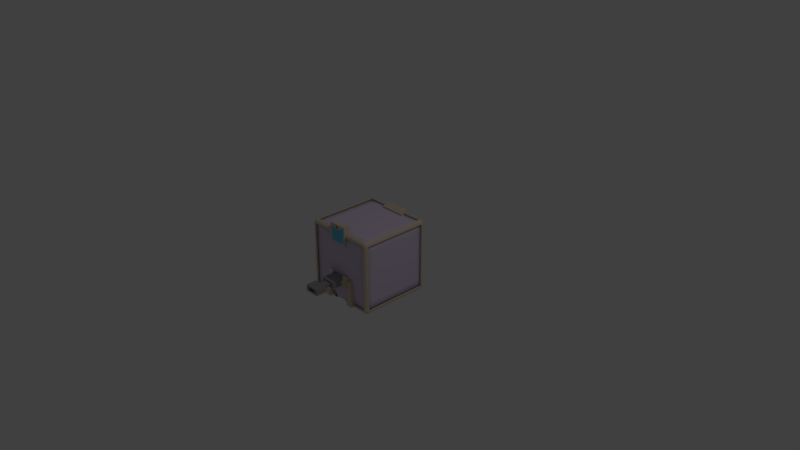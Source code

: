 # Source: Default.blend  (saved by Blender 2.79.0; exported with 4.5.12 LTS)
import bpy
from mathutils import Matrix  # noqa: F401  (used for matrix-valued properties, if any)

bpy.ops.wm.read_factory_settings(use_empty=True)
scene = bpy.context.scene
scene.name = 'Scene'

# ---- collections
col_collection_1 = bpy.data.collections.new('Collection 1'); scene.collection.children.link(col_collection_1)

# ---- materials (node trees are filled in below, after node groups)
mat_armor = bpy.data.materials.new('Armor')
mat_armor.alpha_threshold = 0.0
mat_armor.use_transparent_shadow = False
mat_armor.diffuse_color = (0.7278, 0.619, 0.8, 1.0)
mat_armor.roughness = 0.5
mat_metal = bpy.data.materials.new('Metal')
mat_metal.alpha_threshold = 0.0
mat_metal.use_transparent_shadow = False
mat_metal.diffuse_color = (0.723, 0.6173, 0.4853, 1.0)
mat_metal.roughness = 0.5
mat_metal.line_color = (0.0, 0.0, 0.0, 1.0)
mat_lens = bpy.data.materials.new('Lens')
mat_lens.alpha_threshold = 0.0
mat_lens.use_transparent_shadow = False
mat_lens.diffuse_color = (0.03968, 0.03968, 0.03968, 1.0)
mat_lens.roughness = 0.5
mat_lcd = bpy.data.materials.new('LCD')
mat_lcd.alpha_threshold = 0.0
mat_lcd.use_transparent_shadow = False
mat_lcd.diffuse_color = (0.1472, 0.5865, 0.8, 1.0)
mat_lcd.roughness = 0.5
mat_dark_metal = bpy.data.materials.new('Dark metal')
mat_dark_metal.alpha_threshold = 0.0
mat_dark_metal.use_transparent_shadow = False
mat_dark_metal.diffuse_color = (0.3343, 0.3343, 0.3343, 1.0)
mat_dark_metal.roughness = 0.5
mat_gray_matter = bpy.data.materials.new('Gray matter')
mat_gray_matter.alpha_threshold = 0.0
mat_gray_matter.use_transparent_shadow = False
mat_gray_matter.diffuse_color = (0.8, 0.6152, 0.6559, 1.0)
mat_gray_matter.roughness = 0.5
mat_eye = bpy.data.materials.new('Eye')
mat_eye.alpha_threshold = 0.0
mat_eye.use_transparent_shadow = False
mat_eye.diffuse_color = (0.47, 0.5968, 0.8, 1.0)
mat_eye.roughness = 0.5
mat_iris = bpy.data.materials.new('Iris')
mat_iris.alpha_threshold = 0.0
mat_iris.use_transparent_shadow = False
mat_iris.diffuse_color = (0.02721, 0.02721, 0.02721, 1.0)
mat_iris.roughness = 0.5

# ---- material node trees

# ---- world
world_world = bpy.data.worlds.new('World'); scene.world = world_world
world_world.color = (0.05088, 0.05088, 0.05088)
world_world.use_sun_shadow = False
world_world.sun_shadow_jitter_overblur = 0.0
world_world.cycles.sampling_method = 'MANUAL'

# ---- cameras
cam_camera = bpy.data.cameras.new('Camera')
cam_camera.clip_end = 100.0
cam_camera.lens = 35.0
cam_camera.sensor_width = 32.0
cam_camera.sensor_height = 18.0
cam_camera.ortho_scale = 7.314
cam_camera.dof.focus_distance = 0.0
cam_camera.dof.aperture_fstop = 128.0

# ---- lights
light_lamp = bpy.data.lights.new('Lamp', 'POINT')
light_lamp.transmission_factor = 0.0
light_lamp.cutoff_distance = 30.0
light_lamp.energy = 100.0
light_lamp.shadow_buffer_clip_start = 1.001
light_lamp.shadow_soft_size = 0.1
light_lamp.shadow_maximum_resolution = 0.006
light_lamp.use_absolute_resolution = True

# ---- meshes
me_cube_005 = bpy.data.meshes.new('Cube.005')
me_cube_005.from_pydata([(-0.4707, -0.4707, -0.4707), (-0.4707, -0.4707, 0.4707), (-0.4707, 0.4707, -0.4707), (-0.4707, 0.4707, 0.4707), (0.4707, -0.4707, -0.4707), (0.4707, -0.4707, 0.4707), (0.4707, 0.4707, -0.4707), (0.4707, 0.4707, 0.4707), (-0.4707, 0.0, -0.4707), (-0.4707, -0.4707, 0.0), (-0.4707, 0.0, 0.4707), (-0.4707, 0.4707, 0.0), (0.0, 0.4707, -0.4707), (0.0, 0.4707, 0.4707), (0.4707, 0.4707, 0.0), (0.4707, 0.0, -0.4707), (0.4707, 0.0, 0.4707), (0.4707, -0.4707, 0.0), (0.0, -0.4707, -0.4707), (0.0, -0.4707, 0.4707), (0.0, 0.0, 0.4707), (0.0, 0.0, -0.4707), (0.0, -0.5248, 0.0), (0.4707, 0.0, 0.0), (0.0, 0.4707, 0.0), (-0.4707, 0.0, 0.0), (-0.4707, -0.2354, -0.4707), (-0.4707, -0.4707, 0.2354), (-0.4707, 0.2354, 0.4707), (-0.4707, 0.4707, -0.2354), (-0.2354, 0.4707, -0.4707), (0.2354, 0.4707, 0.4707), (0.4707, 0.4707, -0.2354), (0.4707, 0.2354, -0.4707), (0.4707, -0.2354, 0.4707), (0.4707, -0.4707, -0.2354), (0.2354, -0.4707, -0.4707), (-0.2354, -0.4707, 0.4707), (-0.4707, 0.2354, -0.4707), (-0.4707, -0.4707, -0.2354), (-0.4707, -0.2354, 0.4707), (-0.4707, 0.4707, 0.2354), (0.2354, 0.4707, -0.4707), (-0.2354, 0.4707, 0.4707), (0.4707, 0.4707, 0.2354), (0.4707, -0.2354, -0.4707), (0.4707, 0.2354, 0.4707), (0.4707, -0.4707, 0.2354), (-0.2354, -0.4707, -0.4707), (0.2354, -0.4707, 0.4707), (0.0, -0.2354, 0.4707), (0.0, 0.2354, 0.4707), (0.2354, 0.0, 0.4707), (-0.2354, 0.0, 0.4707), (0.0, -0.2354, -0.4707), (0.0, 0.2354, -0.4707), (-0.2354, 0.0, -0.4707), (0.2354, 0.0, -0.4707), (-0.2354, -0.5036, 0.0), (0.2354, -0.5036, 0.0), (0.0, -0.4707, -0.2354), (0.0, -0.5248, 0.2354), (0.4707, -0.2354, 0.0), (0.4707, 0.2354, 0.0), (0.4707, 0.0, -0.2354), (0.4707, 0.0, 0.2354), (0.2354, 0.4707, 0.0), (-0.2354, 0.4707, 0.0), (0.0, 0.4707, -0.2354), (0.0, 0.4707, 0.2354), (-0.4707, 0.2354, 0.0), (-0.4707, -0.2354, 0.0), (-0.4707, 0.0, -0.2354), (-0.4707, 0.0, 0.2354), (-0.4707, -0.2354, 0.2354), (-0.4707, -0.2354, -0.2354), (-0.4707, 0.2354, -0.2354), (-0.2354, 0.4707, 0.2354), (-0.2354, 0.4707, -0.2354), (0.2354, 0.4707, -0.2354), (0.4707, 0.2354, 0.2354), (0.4707, 0.2354, -0.2354), (0.4707, -0.2354, -0.2354), (0.2354, -0.5036, 0.2354), (0.2354, -0.4707, -0.2354), (-0.2354, -0.4707, -0.2354), (0.2354, 0.2354, -0.4707), (-0.2354, 0.2354, -0.4707), (-0.2354, -0.2354, -0.4707), (-0.2354, 0.2354, 0.4707), (0.2354, 0.2354, 0.4707), (0.2354, -0.2354, 0.4707), (-0.2354, -0.2354, 0.4707), (0.2354, -0.2354, -0.4707), (-0.2354, -0.5036, 0.2354), (0.4707, -0.2354, 0.2354), (0.2354, 0.4707, 0.2354), (-0.4707, 0.2354, 0.2354), (-0.4707, -0.353, -0.4707), (-0.4707, -0.4707, 0.353), (-0.4707, 0.353, 0.4707), (-0.4707, 0.4707, -0.353), (-0.353, 0.4707, -0.4707), (0.353, 0.4707, 0.4707), (0.4707, 0.4707, -0.353), (0.4707, 0.353, -0.4707), (0.4707, -0.353, 0.4707), (0.4707, -0.4707, -0.353), (0.353, -0.4707, -0.4707), (-0.353, -0.4707, 0.4707), (-0.4707, 0.1177, -0.4707), (-0.4707, -0.4707, -0.1177), (-0.4707, -0.1177, 0.4707), (-0.4707, 0.4707, 0.1177), (0.1177, 0.4707, -0.4707), (-0.1177, 0.4707, 0.4707), (0.4707, 0.4707, 0.1177), (0.4707, -0.1177, -0.4707), (0.4707, 0.1177, 0.4707), (0.4707, -0.4707, 0.1177), (-0.1177, -0.4707, -0.4707), (0.1177, -0.4707, 0.4707), (0.0, -0.353, 0.4707), (0.0, 0.1177, 0.4707), (0.353, 0.0, 0.4707), (-0.1177, 0.0, 0.4707), (0.0, -0.353, -0.4707), (0.0, 0.1177, -0.4707), (-0.353, 0.0, -0.4707), (0.1177, 0.0, -0.4707), (-0.353, -0.4727, 0.0), (0.1177, -0.5248, 0.0), (0.0, -0.4707, -0.353), (0.0, -0.5553, 0.1177), (0.4707, -0.353, 0.0), (0.4707, 0.1177, 0.0), (0.4707, 0.0, -0.353), (0.4707, 0.0, 0.1177), (0.353, 0.4707, 0.0), (-0.1177, 0.4707, 0.0), (0.0, 0.4707, -0.353), (0.0, 0.4707, 0.1177), (-0.4707, 0.353, 0.0), (-0.4707, -0.1177, 0.0), (-0.4707, 0.0, -0.353), (-0.4707, 0.0, 0.1177), (-0.4707, -0.1177, -0.4707), (-0.4707, -0.4707, 0.1177), (-0.4707, 0.1177, 0.4707), (-0.4707, 0.4707, -0.1177), (-0.1177, 0.4707, -0.4707), (0.1177, 0.4707, 0.4707), (0.4707, 0.4707, -0.1177), (0.4707, 0.1177, -0.4707), (0.4707, -0.1177, 0.4707), (0.4707, -0.4707, -0.1177), (0.1177, -0.4707, -0.4707), (-0.1177, -0.4707, 0.4707), (-0.4707, 0.353, -0.4707), (-0.4707, -0.4707, -0.353), (-0.4707, -0.353, 0.4707), (-0.4707, 0.4707, 0.353), (0.353, 0.4707, -0.4707), (-0.353, 0.4707, 0.4707), (0.4707, 0.4707, 0.353), (0.4707, -0.353, -0.4707), (0.4707, 0.353, 0.4707), (0.4707, -0.4707, 0.353), (-0.353, -0.4707, -0.4707), (0.353, -0.4707, 0.4707), (0.0, -0.1177, 0.4707), (0.0, 0.353, 0.4707), (0.1177, 0.0, 0.4707), (-0.353, 0.0, 0.4707), (0.0, -0.1177, -0.4707), (0.0, 0.353, -0.4707), (-0.1177, 0.0, -0.4707), (0.353, 0.0, -0.4707), (-0.1177, -0.5248, 0.0), (0.353, -0.4727, 0.0), (0.0, -0.4785, -0.1177), (0.0, -0.4785, 0.353), (0.4707, -0.1177, 0.0), (0.4707, 0.353, 0.0), (0.4707, 0.0, -0.1177), (0.4707, 0.0, 0.353), (0.1177, 0.4707, 0.0), (-0.353, 0.4707, 0.0), (0.0, 0.4707, -0.1177), (0.0, 0.4707, 0.353), (-0.4707, 0.1177, 0.0), (-0.4707, -0.353, 0.0), (-0.4707, 0.0, -0.1177), (-0.4707, 0.0, 0.353), (-0.4707, -0.1177, 0.2354), (-0.4707, -0.353, 0.2354), (-0.4707, -0.2354, 0.1177), (-0.4707, -0.2354, 0.353), (-0.4707, -0.1177, -0.2354), (-0.4707, -0.353, -0.2354), (-0.4707, -0.2354, -0.353), (-0.4707, -0.2354, -0.1177), (-0.4707, 0.353, -0.2354), (-0.4707, 0.1177, -0.2354), (-0.4707, 0.2354, -0.353), (-0.4707, 0.2354, -0.1177), (-0.1177, 0.4707, 0.2354), (-0.353, 0.4707, 0.2354), (-0.2354, 0.4707, 0.1177), (-0.2354, 0.4707, 0.353), (-0.1177, 0.4707, -0.2354), (-0.353, 0.4707, -0.2354), (-0.2354, 0.4707, -0.353), (-0.2354, 0.4707, -0.1177), (0.353, 0.4707, -0.2354), (0.1177, 0.4707, -0.2354), (0.2354, 0.4707, -0.353), (0.2354, 0.4707, -0.1177), (0.4707, 0.1177, 0.2354), (0.4707, 0.353, 0.2354), (0.4707, 0.2354, 0.1177), (0.4707, 0.2354, 0.353), (0.4707, 0.1177, -0.2354), (0.4707, 0.353, -0.2354), (0.4707, 0.2354, -0.353), (0.4707, 0.2354, -0.1177), (0.4707, -0.353, -0.2354), (0.4707, -0.1177, -0.2354), (0.4707, -0.2354, -0.353), (0.4707, -0.2354, -0.1177), (0.1177, -0.5248, 0.2354), (0.353, -0.4727, 0.2354), (0.2354, -0.5248, 0.1177), (0.2354, -0.4727, 0.353), (0.1177, -0.4707, -0.2354), (0.353, -0.4707, -0.2354), (0.2354, -0.4707, -0.353), (0.2354, -0.4727, -0.1177), (-0.353, -0.4707, -0.2354), (-0.1177, -0.4707, -0.2354), (-0.2354, -0.4707, -0.353), (-0.2354, -0.4727, -0.1177), (0.2354, 0.1177, -0.4707), (0.2354, 0.353, -0.4707), (0.1177, 0.2354, -0.4707), (0.353, 0.2354, -0.4707), (-0.2354, 0.1177, -0.4707), (-0.2354, 0.353, -0.4707), (-0.353, 0.2354, -0.4707), (-0.1177, 0.2354, -0.4707), (-0.2354, -0.353, -0.4707), (-0.2354, -0.1177, -0.4707), (-0.353, -0.2354, -0.4707), (-0.1177, -0.2354, -0.4707), (-0.2354, 0.1177, 0.4707), (-0.2354, 0.353, 0.4707), (-0.1177, 0.2354, 0.4707), (-0.353, 0.2354, 0.4707), (0.2354, 0.1177, 0.4707), (0.2354, 0.353, 0.4707), (0.353, 0.2354, 0.4707), (0.1177, 0.2354, 0.4707), (0.2354, -0.353, 0.4707), (0.2354, -0.1177, 0.4707), (0.353, -0.2354, 0.4707), (0.1177, -0.2354, 0.4707), (-0.2354, -0.353, 0.4707), (-0.2354, -0.1177, 0.4707), (-0.1177, -0.2354, 0.4707), (-0.353, -0.2354, 0.4707), (0.2354, -0.353, -0.4707), (0.2354, -0.1177, -0.4707), (0.1177, -0.2354, -0.4707), (0.353, -0.2354, -0.4707), (-0.353, -0.4727, 0.2354), (-0.1177, -0.5248, 0.2354), (-0.2354, -0.5248, 0.1177), (-0.2354, -0.4727, 0.353), (0.4707, -0.353, 0.2354), (0.4707, -0.1177, 0.2354), (0.4707, -0.2354, 0.1177), (0.4707, -0.2354, 0.353), (0.353, 0.4707, 0.2354), (0.1177, 0.4707, 0.2354), (0.2354, 0.4707, 0.1177), (0.2354, 0.4707, 0.353), (-0.4707, 0.353, 0.2354), (-0.4707, 0.1177, 0.2354), (-0.4707, 0.2354, 0.1177), (-0.4707, 0.2354, 0.353), (-0.4707, 0.1177, 0.353), (-0.4707, 0.1177, 0.1177), (-0.4707, 0.353, 0.1177), (0.1177, 0.4707, 0.353), (0.1177, 0.4707, 0.1177), (0.353, 0.4707, 0.1177), (0.4707, -0.1177, 0.353), (0.4707, -0.1177, 0.1177), (0.4707, -0.353, 0.1177), (-0.1177, -0.4785, 0.353), (-0.1177, -0.5553, 0.1177), (-0.353, -0.4785, 0.1177), (0.353, -0.1177, -0.4707), (0.1177, -0.1177, -0.4707), (0.1177, -0.353, -0.4707), (-0.353, -0.1177, 0.4707), (-0.1177, -0.1177, 0.4707), (-0.1177, -0.353, 0.4707), (0.1177, -0.1177, 0.4707), (0.353, -0.1177, 0.4707), (0.353, -0.353, 0.4707), (0.1177, 0.353, 0.4707), (0.353, 0.353, 0.4707), (0.353, 0.1177, 0.4707), (-0.353, 0.353, 0.4707), (-0.1177, 0.353, 0.4707), (-0.1177, 0.1177, 0.4707), (-0.1177, -0.1177, -0.4707), (-0.353, -0.1177, -0.4707), (-0.353, -0.353, -0.4707), (-0.1177, 0.353, -0.4707), (-0.353, 0.353, -0.4707), (-0.353, 0.1177, -0.4707), (0.353, 0.353, -0.4707), (0.1177, 0.353, -0.4707), (0.1177, 0.1177, -0.4707), (-0.1177, -0.4785, -0.1177), (-0.1177, -0.4707, -0.353), (-0.353, -0.4707, -0.353), (0.353, -0.4707, -0.1177), (0.353, -0.4707, -0.353), (0.1177, -0.4707, -0.353), (0.353, -0.4707, 0.353), (0.353, -0.4785, 0.1177), (0.1177, -0.5553, 0.1177), (0.4707, -0.1177, -0.1177), (0.4707, -0.1177, -0.353), (0.4707, -0.353, -0.353), (0.4707, 0.353, -0.1177), (0.4707, 0.353, -0.353), (0.4707, 0.1177, -0.353), (0.4707, 0.353, 0.353), (0.4707, 0.353, 0.1177), (0.4707, 0.1177, 0.1177), (0.1177, 0.4707, -0.1177), (0.1177, 0.4707, -0.353), (0.353, 0.4707, -0.353), (-0.353, 0.4707, -0.1177), (-0.353, 0.4707, -0.353), (-0.1177, 0.4707, -0.353), (-0.353, 0.4707, 0.353), (-0.353, 0.4707, 0.1177), (-0.1177, 0.4707, 0.1177), (-0.4707, 0.1177, -0.1177), (-0.4707, 0.1177, -0.353), (-0.4707, 0.353, -0.353), (-0.4707, -0.353, -0.1177), (-0.4707, -0.353, -0.353), (-0.4707, -0.1177, -0.353), (-0.4707, -0.353, 0.353), (-0.4707, -0.353, 0.1177), (-0.4707, -0.1177, 0.1177), (-0.4707, -0.1177, 0.353), (-0.4707, -0.1177, -0.1177), (-0.4707, 0.353, -0.1177), (-0.1177, 0.4707, 0.353), (-0.1177, 0.4707, -0.1177), (0.353, 0.4707, -0.1177), (0.4707, 0.1177, 0.353), (0.4707, 0.1177, -0.1177), (0.4707, -0.353, -0.1177), (0.1177, -0.4785, 0.353), (0.1177, -0.4785, -0.1177), (-0.353, -0.4707, -0.1177), (0.353, 0.1177, -0.4707), (-0.1177, 0.1177, -0.4707), (-0.1177, -0.353, -0.4707), (-0.353, 0.1177, 0.4707), (0.1177, 0.1177, 0.4707), (0.1177, -0.353, 0.4707), (-0.353, -0.353, 0.4707), (0.353, -0.353, -0.4707), (-0.353, -0.4707, 0.353), (0.4707, -0.353, 0.353), (0.353, 0.4707, 0.353), (-0.4707, 0.353, 0.353)], [], [(385, 100, 3, 161), (384, 103, 7, 164), (383, 106, 5, 167), (382, 109, 1, 99), (381, 165, 4, 108), (380, 160, 1, 109), (379, 122, 19, 121), (378, 123, 20, 172), (377, 148, 10, 173), (376, 126, 18, 120), (375, 127, 21, 176), (374, 153, 15, 177), (373, 130, 9, 111), (372, 131, 22, 180), (371, 121, 19, 181), (370, 134, 17, 155), (369, 135, 23, 184), (368, 118, 16, 185), (367, 138, 14, 152), (366, 139, 24, 188), (365, 115, 13, 189), (364, 142, 11, 149), (363, 143, 25, 192), (362, 112, 10, 193), (361, 194, 73, 145), (360, 195, 74, 196), (359, 160, 40, 197), (358, 198, 72, 144), (357, 199, 75, 200), (356, 191, 71, 201), (355, 202, 29, 101), (354, 203, 76, 204), (353, 190, 70, 205), (352, 206, 69, 141), (351, 207, 77, 208), (350, 163, 43, 209), (349, 210, 68, 140), (348, 211, 78, 212), (347, 187, 67, 213), (346, 214, 32, 104), (345, 215, 79, 216), (344, 186, 66, 217), (343, 218, 65, 137), (342, 219, 80, 220), (341, 166, 46, 221), (340, 222, 64, 136), (339, 223, 81, 224), (338, 183, 63, 225), (337, 226, 35, 107), (336, 227, 82, 228), (335, 182, 62, 229), (334, 230, 61, 133), (333, 231, 83, 232), (332, 169, 49, 233), (331, 234, 60, 132), (330, 235, 84, 236), (329, 179, 59, 237), (328, 238, 39, 159), (327, 239, 85, 240), (326, 178, 58, 241), (325, 242, 57, 129), (324, 243, 86, 244), (323, 105, 33, 245), (322, 246, 56, 128), (321, 247, 87, 248), (320, 175, 55, 249), (319, 250, 48, 168), (318, 251, 88, 252), (317, 174, 54, 253), (316, 254, 53, 125), (315, 255, 89, 256), (314, 100, 28, 257), (313, 258, 52, 124), (312, 259, 90, 260), (311, 171, 51, 261), (310, 262, 49, 169), (309, 263, 91, 264), (308, 170, 50, 265), (307, 266, 37, 157), (306, 267, 92, 268), (305, 112, 40, 269), (304, 270, 36, 156), (303, 271, 93, 272), (302, 117, 45, 273), (301, 274, 27, 147), (300, 275, 94, 276), (299, 157, 37, 277), (298, 278, 47, 119), (297, 279, 95, 280), (296, 154, 34, 281), (295, 282, 44, 116), (294, 283, 96, 284), (293, 151, 31, 285), (292, 286, 41, 113), (291, 287, 97, 288), (290, 148, 28, 289), (287, 290, 289, 97), (73, 193, 290, 287), (193, 10, 148, 290), (190, 291, 288, 70), (25, 145, 291, 190), (145, 73, 287, 291), (142, 292, 113, 11), (70, 288, 292, 142), (288, 97, 286, 292), (283, 293, 285, 96), (69, 189, 293, 283), (189, 13, 151, 293), (186, 294, 284, 66), (24, 141, 294, 186), (141, 69, 283, 294), (138, 295, 116, 14), (66, 284, 295, 138), (284, 96, 282, 295), (279, 296, 281, 95), (65, 185, 296, 279), (185, 16, 154, 296), (182, 297, 280, 62), (23, 137, 297, 182), (137, 65, 279, 297), (134, 298, 119, 17), (62, 280, 298, 134), (280, 95, 278, 298), (275, 299, 277, 94), (61, 181, 299, 275), (181, 19, 157, 299), (178, 300, 276, 58), (22, 133, 300, 178), (133, 61, 275, 300), (130, 301, 147, 9), (58, 276, 301, 130), (276, 94, 274, 301), (271, 302, 273, 93), (57, 177, 302, 271), (177, 15, 117, 302), (174, 303, 272, 54), (21, 129, 303, 174), (129, 57, 271, 303), (126, 304, 156, 18), (54, 272, 304, 126), (272, 93, 270, 304), (267, 305, 269, 92), (53, 173, 305, 267), (173, 10, 112, 305), (170, 306, 268, 50), (20, 125, 306, 170), (125, 53, 267, 306), (122, 307, 157, 19), (50, 268, 307, 122), (268, 92, 266, 307), (263, 308, 265, 91), (52, 172, 308, 263), (172, 20, 170, 308), (154, 309, 264, 34), (16, 124, 309, 154), (124, 52, 263, 309), (106, 310, 169, 5), (34, 264, 310, 106), (264, 91, 262, 310), (259, 311, 261, 90), (31, 151, 311, 259), (151, 13, 171, 311), (166, 312, 260, 46), (7, 103, 312, 166), (103, 31, 259, 312), (118, 313, 124, 16), (46, 260, 313, 118), (260, 90, 258, 313), (255, 314, 257, 89), (43, 163, 314, 255), (163, 3, 100, 314), (171, 315, 256, 51), (13, 115, 315, 171), (115, 43, 255, 315), (123, 316, 125, 20), (51, 256, 316, 123), (256, 89, 254, 316), (251, 317, 253, 88), (56, 176, 317, 251), (176, 21, 174, 317), (146, 318, 252, 26), (8, 128, 318, 146), (128, 56, 251, 318), (98, 319, 168, 0), (26, 252, 319, 98), (252, 88, 250, 319), (247, 320, 249, 87), (30, 150, 320, 247), (150, 12, 175, 320), (158, 321, 248, 38), (2, 102, 321, 158), (102, 30, 247, 321), (110, 322, 128, 8), (38, 248, 322, 110), (248, 87, 246, 322), (243, 323, 245, 86), (42, 162, 323, 243), (162, 6, 105, 323), (175, 324, 244, 55), (12, 114, 324, 175), (114, 42, 243, 324), (127, 325, 129, 21), (55, 244, 325, 127), (244, 86, 242, 325), (239, 326, 241, 85), (60, 180, 326, 239), (180, 22, 178, 326), (120, 327, 240, 48), (18, 132, 327, 120), (132, 60, 239, 327), (168, 328, 159, 0), (48, 240, 328, 168), (240, 85, 238, 328), (235, 329, 237, 84), (35, 155, 329, 235), (155, 17, 179, 329), (108, 330, 236, 36), (4, 107, 330, 108), (107, 35, 235, 330), (156, 331, 132, 18), (36, 236, 331, 156), (236, 84, 234, 331), (231, 332, 233, 83), (47, 167, 332, 231), (167, 5, 169, 332), (179, 333, 232, 59), (17, 119, 333, 179), (119, 47, 231, 333), (131, 334, 133, 22), (59, 232, 334, 131), (232, 83, 230, 334), (227, 335, 229, 82), (64, 184, 335, 227), (184, 23, 182, 335), (117, 336, 228, 45), (15, 136, 336, 117), (136, 64, 227, 336), (165, 337, 107, 4), (45, 228, 337, 165), (228, 82, 226, 337), (223, 338, 225, 81), (32, 152, 338, 223), (152, 14, 183, 338), (105, 339, 224, 33), (6, 104, 339, 105), (104, 32, 223, 339), (153, 340, 136, 15), (33, 224, 340, 153), (224, 81, 222, 340), (219, 341, 221, 80), (44, 164, 341, 219), (164, 7, 166, 341), (183, 342, 220, 63), (14, 116, 342, 183), (116, 44, 219, 342), (135, 343, 137, 23), (63, 220, 343, 135), (220, 80, 218, 343), (215, 344, 217, 79), (68, 188, 344, 215), (188, 24, 186, 344), (114, 345, 216, 42), (12, 140, 345, 114), (140, 68, 215, 345), (162, 346, 104, 6), (42, 216, 346, 162), (216, 79, 214, 346), (211, 347, 213, 78), (29, 149, 347, 211), (149, 11, 187, 347), (102, 348, 212, 30), (2, 101, 348, 102), (101, 29, 211, 348), (150, 349, 140, 12), (30, 212, 349, 150), (212, 78, 210, 349), (207, 350, 209, 77), (41, 161, 350, 207), (161, 3, 163, 350), (187, 351, 208, 67), (11, 113, 351, 187), (113, 41, 207, 351), (139, 352, 141, 24), (67, 208, 352, 139), (208, 77, 206, 352), (203, 353, 205, 76), (72, 192, 353, 203), (192, 25, 190, 353), (110, 354, 204, 38), (8, 144, 354, 110), (144, 72, 203, 354), (158, 355, 101, 2), (38, 204, 355, 158), (204, 76, 202, 355), (199, 356, 201, 75), (39, 111, 356, 199), (111, 9, 191, 356), (98, 357, 200, 26), (0, 159, 357, 98), (159, 39, 199, 357), (146, 358, 144, 8), (26, 200, 358, 146), (200, 75, 198, 358), (195, 359, 197, 74), (27, 99, 359, 195), (99, 1, 160, 359), (191, 360, 196, 71), (9, 147, 360, 191), (147, 27, 195, 360), (143, 361, 145, 25), (71, 196, 361, 143), (196, 74, 194, 361), (194, 362, 193, 73), (74, 197, 362, 194), (197, 40, 112, 362), (198, 363, 192, 72), (75, 201, 363, 198), (201, 71, 143, 363), (202, 364, 149, 29), (76, 205, 364, 202), (205, 70, 142, 364), (206, 365, 189, 69), (77, 209, 365, 206), (209, 43, 115, 365), (210, 366, 188, 68), (78, 213, 366, 210), (213, 67, 139, 366), (214, 367, 152, 32), (79, 217, 367, 214), (217, 66, 138, 367), (218, 368, 185, 65), (80, 221, 368, 218), (221, 46, 118, 368), (222, 369, 184, 64), (81, 225, 369, 222), (225, 63, 135, 369), (226, 370, 155, 35), (82, 229, 370, 226), (229, 62, 134, 370), (230, 371, 181, 61), (83, 233, 371, 230), (233, 49, 121, 371), (234, 372, 180, 60), (84, 237, 372, 234), (237, 59, 131, 372), (238, 373, 111, 39), (85, 241, 373, 238), (241, 58, 130, 373), (242, 374, 177, 57), (86, 245, 374, 242), (245, 33, 153, 374), (246, 375, 176, 56), (87, 249, 375, 246), (249, 55, 127, 375), (250, 376, 120, 48), (88, 253, 376, 250), (253, 54, 126, 376), (254, 377, 173, 53), (89, 257, 377, 254), (257, 28, 148, 377), (258, 378, 172, 52), (90, 261, 378, 258), (261, 51, 123, 378), (262, 379, 121, 49), (91, 265, 379, 262), (265, 50, 122, 379), (266, 380, 109, 37), (92, 269, 380, 266), (269, 40, 160, 380), (270, 381, 108, 36), (93, 273, 381, 270), (273, 45, 165, 381), (274, 382, 99, 27), (94, 277, 382, 274), (277, 37, 109, 382), (278, 383, 167, 47), (95, 281, 383, 278), (281, 34, 106, 383), (282, 384, 164, 44), (96, 285, 384, 282), (285, 31, 103, 384), (286, 385, 161, 41), (97, 289, 385, 286), (289, 28, 100, 385)])
me_cube_005.polygons.foreach_set('use_smooth', [True] * 384)
me_cube_005.materials.append(mat_armor)
me_cube_005.use_remesh_preserve_volume = False
me_cube_005.use_remesh_preserve_attributes = False
me_cube_005.use_mirror_vertex_groups = False
me_cube_005.update()
me_cube_004 = bpy.data.meshes.new('Cube.004')
me_cube_004.from_pydata([(-0.1267, -0.5094, 0.3368), (-0.1267, -0.5094, 0.5903), (-0.1267, -0.4316, 0.3368), (-0.1267, -0.4316, 0.5903), (0.1267, -0.5094, 0.3368), (0.1267, -0.5094, 0.5903), (0.1267, -0.4316, 0.3368), (0.1267, -0.4316, 0.5903), (0.00862, -0.5182, 0.5719), (0.0007111, -0.5182, 0.5741), (0.0007111, -0.5084, 0.5805), (0.0007111, -0.5182, 0.5805), (0.01183, -0.5084, 0.5775), (0.01183, -0.5182, 0.5775), (0.01998, -0.5084, 0.5694), (0.01998, -0.5182, 0.5694), (0.02296, -0.5084, 0.5582), (0.02296, -0.5182, 0.5582), (0.01998, -0.5084, 0.5471), (0.01998, -0.5182, 0.5471), (0.01183, -0.5084, 0.539), (0.01183, -0.5182, 0.539), (0.0007111, -0.5084, 0.536), (0.0007111, -0.5182, 0.536), (-0.01041, -0.5084, 0.539), (-0.01041, -0.5182, 0.539), (-0.01855, -0.5084, 0.5471), (-0.01855, -0.5182, 0.5471), (-0.02153, -0.5084, 0.5582), (-0.02153, -0.5182, 0.5582), (-0.01855, -0.5084, 0.5694), (-0.01855, -0.5182, 0.5694), (-0.01041, -0.5084, 0.5775), (-0.01041, -0.5182, 0.5775), (0.01441, -0.5182, 0.5662), (0.01653, -0.5182, 0.5582), (0.01441, -0.5182, 0.5503), (0.00862, -0.5182, 0.5445), (0.0007111, -0.5182, 0.5424), (-0.007198, -0.5182, 0.5445), (-0.01299, -0.5182, 0.5503), (-0.01511, -0.5182, 0.5582), (-0.01299, -0.5182, 0.5662), (-0.007198, -0.5182, 0.5719), (-0.106, -0.5094, 0.3575), (-0.106, -0.5094, 0.5696), (0.106, -0.5094, 0.3575), (0.106, -0.5094, 0.5696), (-0.04043, -0.5094, 0.5903), (-0.04037, -0.5094, 0.5277), (-0.03965, -0.5094, 0.3575), (0.04114, -0.5094, 0.5277), (0.03821, -0.5094, 0.3575), (0.04144, -0.5094, 0.5903)], [], [(0, 1, 3, 2), (2, 3, 7, 6), (6, 7, 5, 4), (5, 53, 51, 47), (2, 6, 4, 0), (7, 3, 1, 48, 53, 5), (21, 19, 36, 37), (10, 11, 13, 12), (25, 23, 38, 39), (12, 13, 15, 14), (29, 27, 40, 41), (14, 15, 17, 16), (13, 11, 9, 8), (16, 17, 19, 18), (33, 31, 42, 43), (18, 19, 21, 20), (11, 33, 43, 9), (20, 21, 23, 22), (15, 13, 8, 34), (22, 23, 25, 24), (19, 17, 35, 36), (24, 25, 27, 26), (23, 21, 37, 38), (26, 27, 29, 28), (27, 25, 39, 40), (28, 29, 31, 30), (31, 29, 41, 42), (8, 9, 43, 42, 41, 40, 39, 38, 37, 36, 35, 34), (30, 31, 33, 32), (17, 15, 34, 35), (32, 33, 11, 10), (10, 12, 14, 16, 18, 20, 22, 24, 26, 28, 30, 32), (46, 47, 51, 52), (4, 5, 47, 46), (1, 0, 44, 45), (0, 4, 46, 52, 50, 44), (50, 49, 45, 44), (49, 48, 1, 45), (52, 51, 49, 50), (51, 53, 48, 49)])
me_cube_004.polygons.foreach_set('material_index', [0, 0, 0, 0, 0, 0, 0, 0, 0, 0, 0, 0, 0, 0, 0, 0, 0, 0, 0, 0, 0, 0, 0, 0, 0, 0, 0, 1, 0, 0, 0, 0, 2, 0, 0, 0, 2, 0, 2, 0])
me_cube_004.materials.append(mat_metal)
me_cube_004.materials.append(mat_lens)
me_cube_004.materials.append(mat_lcd)
me_cube_004.use_remesh_preserve_volume = False
me_cube_004.use_remesh_preserve_attributes = False
me_cube_004.use_mirror_vertex_groups = False
me_cube_004.update()
me_cylinder_002 = bpy.data.meshes.new('Cylinder.002')
me_cylinder_002.from_pydata([(1.475e-08, 0.102, -6.452e-09), (7.374e-09, 0.05817, 0.03358), (7.374e-09, 0.051, 0.08834), (7.374e-09, -5.755e-09, 0.06716), (-7.374e-09, -0.051, 0.08834), (-7.374e-09, -0.05817, 0.03358), (-1.475e-08, -0.102, -6.452e-09), (-7.374e-09, -0.05817, -0.03358), (-7.374e-09, -0.051, -0.08834), (-7.374e-09, -1.682e-08, -0.06716), (7.374e-09, 0.051, -0.08834), (7.374e-09, 0.05817, -0.03358), (-0.06144, 0.102, -6.452e-09), (-0.06144, 0.05817, 0.03358), (-0.06144, 0.051, 0.08834), (-0.06144, 1.696e-09, 0.06716), (-0.06144, -0.051, 0.08834), (-0.06144, -0.05817, 0.03358), (-0.06144, -0.102, -6.452e-09), (-0.06144, -0.05817, -0.03358), (-0.06144, -0.051, -0.08834), (-0.06144, -9.366e-09, -0.06716), (-0.06144, 0.051, -0.08834), (-0.06144, 0.05817, -0.03358)], [], [(1, 2, 3, 4, 5, 6, 7, 8, 9, 10, 11, 0), (13, 12, 23, 22, 21, 20, 19, 18, 17, 16, 15, 14), (3, 2, 14, 15), (10, 9, 21, 22), (7, 6, 18, 19), (4, 3, 15, 16), (11, 10, 22, 23), (1, 0, 12, 13), (8, 7, 19, 20), (5, 4, 16, 17), (0, 11, 23, 12), (2, 1, 13, 14), (9, 8, 20, 21), (6, 5, 17, 18)])
me_cylinder_002.use_remesh_preserve_volume = False
me_cylinder_002.use_remesh_preserve_attributes = False
me_cylinder_002.use_mirror_vertex_groups = False
me_cylinder_002.update()
me_cylinder_001 = bpy.data.meshes.new('Cylinder.001')
me_cylinder_001.from_pydata([(1.475e-08, 0.102, -6.452e-09), (7.374e-09, 0.05817, 0.03358), (7.374e-09, 0.051, 0.08834), (7.374e-09, -5.755e-09, 0.06716), (-7.374e-09, -0.051, 0.08834), (-7.374e-09, -0.05817, 0.03358), (-1.475e-08, -0.102, -6.452e-09), (-7.374e-09, -0.05817, -0.03358), (-7.374e-09, -0.051, -0.08834), (-7.374e-09, -1.682e-08, -0.06716), (7.374e-09, 0.051, -0.08834), (7.374e-09, 0.05817, -0.03358), (-0.06144, 0.102, -6.452e-09), (-0.06144, 0.05817, 0.03358), (-0.06144, 0.051, 0.08834), (-0.06144, 1.696e-09, 0.06716), (-0.06144, -0.051, 0.08834), (-0.06144, -0.05817, 0.03358), (-0.06144, -0.102, -6.452e-09), (-0.06144, -0.05817, -0.03358), (-0.06144, -0.051, -0.08834), (-0.06144, -9.366e-09, -0.06716), (-0.06144, 0.051, -0.08834), (-0.06144, 0.05817, -0.03358)], [], [(1, 2, 3, 4, 5, 6, 7, 8, 9, 10, 11, 0), (13, 12, 23, 22, 21, 20, 19, 18, 17, 16, 15, 14), (3, 2, 14, 15), (10, 9, 21, 22), (7, 6, 18, 19), (4, 3, 15, 16), (11, 10, 22, 23), (1, 0, 12, 13), (8, 7, 19, 20), (5, 4, 16, 17), (0, 11, 23, 12), (2, 1, 13, 14), (9, 8, 20, 21), (6, 5, 17, 18)])
me_cylinder_001.materials.append(mat_metal)
me_cylinder_001.use_remesh_preserve_volume = False
me_cylinder_001.use_remesh_preserve_attributes = False
me_cylinder_001.use_mirror_vertex_groups = False
me_cylinder_001.update()
me_cube_002 = bpy.data.meshes.new('Cube.002')
me_cube_002.from_pydata([(0.1613, -0.0506, -0.3135), (0.159, -0.03031, 0.03072), (0.1613, 0.0506, -0.3135), (0.159, 0.03031, 0.03072), (0.2492, -0.0506, -0.3135), (0.2117, -0.03031, 0.03072), (0.2492, 0.0506, -0.3135), (0.2117, 0.03031, 0.03072)], [], [(0, 1, 3, 2), (2, 3, 7, 6), (6, 7, 5, 4), (4, 5, 1, 0), (2, 6, 4, 0), (7, 3, 1, 5)])
me_cube_002.materials.append(mat_metal)
me_cube_002.use_remesh_preserve_volume = False
me_cube_002.use_remesh_preserve_attributes = False
me_cube_002.use_mirror_vertex_groups = False
me_cube_002.update()
me_cube_001 = bpy.data.meshes.new('Cube.001')
me_cube_001.from_pydata([(-0.1023, -0.2064, -0.04423), (-0.1023, -0.2064, 0.04423), (-0.1023, 0.2952, -0.04423), (-0.1023, 0.2952, 0.04423), (0.1023, -0.2064, -0.04423), (0.1023, -0.2064, 0.04423), (0.1023, 0.2952, -0.04423), (0.1023, 0.2952, 0.04423), (-0.04447, -0.2064, -0.01923), (-0.04447, -0.2064, 0.01923), (0.04447, -0.2064, -0.01923), (0.04447, -0.2064, 0.01923), (-0.04447, -0.2847, -0.01923), (-0.04447, -0.2847, 0.01923), (0.04447, -0.2847, -0.01923), (0.04447, -0.2847, 0.01923), (-0.09806, -0.3144, -0.0424), (-0.09806, -0.3144, 0.0424), (0.09806, -0.3144, -0.0424), (0.09806, -0.3144, 0.0424), (-0.09806, -0.4613, -0.0424), (-0.09806, -0.4613, 0.0424), (0.09806, -0.4613, -0.0424), (0.09806, -0.4613, 0.0424), (-0.05224, -0.4613, -0.02259), (-0.05224, -0.4613, 0.02259), (0.05224, -0.4613, -0.02259), (0.05224, -0.4613, 0.02259), (-0.05224, -0.3976, -0.02259), (-0.05224, -0.3976, 0.02259), (0.05224, -0.3976, -0.02259), (0.05224, -0.3976, 0.02259)], [], [(0, 1, 3, 2), (2, 3, 7, 6), (6, 7, 5, 4), (5, 1, 9, 11), (2, 6, 4, 0), (7, 3, 1, 5), (11, 9, 13, 15), (4, 5, 11, 10), (1, 0, 8, 9), (0, 4, 10, 8), (12, 14, 18, 16), (10, 11, 15, 14), (8, 10, 14, 12), (9, 8, 12, 13), (19, 17, 21, 23), (13, 12, 16, 17), (15, 13, 17, 19), (14, 15, 19, 18), (22, 23, 27, 26), (18, 19, 23, 22), (16, 18, 22, 20), (17, 16, 20, 21), (24, 26, 30, 28), (20, 22, 26, 24), (21, 20, 24, 25), (23, 21, 25, 27), (30, 31, 29, 28), (25, 24, 28, 29), (27, 25, 29, 31), (26, 27, 31, 30)])
me_cube_001.materials.append(mat_dark_metal)
me_cube_001.use_remesh_preserve_volume = False
me_cube_001.use_remesh_preserve_attributes = False
me_cube_001.use_mirror_vertex_groups = False
me_cube_001.update()
me_icosphere = bpy.data.meshes.new('Icosphere')
me_icosphere.from_pydata([(0.0005985, 0.1068, -0.2403), (0.2719, -0.1162, -0.1157), (-0.1034, -0.1575, -0.04041), (-0.303, 0.05609, -0.1569), (-0.0714, 0.3224, -0.1705), (0.2719, 0.2243, -0.1635), (0.1033, -0.4002, 0.08934), (-0.2719, -0.2519, 0.191), (-0.2409, 0.1985, 0.165), (0.1032, 0.3163, 0.166), (0.3361, -0.0206, 0.1658), (-2.19e-06, -0.02089, 0.345), (-0.09654, -0.1126, -0.04719), (-0.08574, -0.06354, -0.06194), (-0.07131, -0.01814, -0.08275), (-0.05535, 0.015, -0.115), (-0.04114, 0.03605, -0.1585), (-0.02672, 0.05473, -0.1997), (-0.01162, 0.08214, -0.2248), (0.03262, 0.09988, -0.2289), (0.07243, 0.08214, -0.2161), (0.1164, 0.05534, -0.196), (0.159, 0.02625, -0.1686), (0.1972, -0.008292, -0.1491), (0.2293, -0.04604, -0.1377), (0.2545, -0.0837, -0.1271), (0.2414, -0.1237, -0.1155), (0.2007, -0.1304, -0.1129), (0.1522, -0.1336, -0.105), (0.09731, -0.1376, -0.09796), (0.04053, -0.1395, -0.09094), (-0.01207, -0.1431, -0.07866), (-0.0616, -0.1548, -0.06147), (0.2886, 0.1939, -0.1653), (0.304, 0.1564, -0.1583), (0.3144, 0.112, -0.1493), (0.3182, 0.0602, -0.1395), (0.3144, 0.002978, -0.1283), (0.304, -0.04707, -0.1214), (0.2886, -0.08622, -0.1199), (0.03252, 0.1258, -0.2493), (0.0723, 0.143, -0.2642), (0.1163, 0.1635, -0.2716), (0.159, 0.1845, -0.2616), (0.1971, 0.202, -0.2403), (0.2293, 0.2137, -0.2166), (0.2545, 0.22, -0.1922), (-0.2841, 0.05022, -0.1869), (-0.256, 0.04938, -0.2185), (-0.2201, 0.05286, -0.2464), (-0.1774, 0.0632, -0.2653), (-0.1324, 0.07647, -0.2757), (-0.08718, 0.08866, -0.2731), (-0.03917, 0.09808, -0.2545), (-0.139, -0.1239, -0.02171), (-0.1765, -0.08657, -0.01121), (-0.2086, -0.05676, -0.02216), (-0.2376, -0.03224, -0.04989), (-0.263, -0.009378, -0.08218), (-0.2831, 0.01264, -0.1152), (-0.2966, 0.03428, -0.1412), (-0.06919, 0.3096, -0.2091), (-0.06574, 0.285, -0.2505), (-0.06105, 0.2519, -0.2804), (-0.05504, 0.2156, -0.2975), (-0.04283, 0.1783, -0.2998), (-0.0269, 0.1452, -0.2845), (-0.01163, 0.1235, -0.2601), (-0.2937, 0.07981, -0.187), (-0.2774, 0.112, -0.218), (-0.2537, 0.1498, -0.2437), (-0.2226, 0.1933, -0.2583), (-0.186, 0.2377, -0.2592), (-0.1464, 0.2785, -0.244), (-0.1066, 0.3098, -0.2103), (-0.03655, 0.3153, -0.1626), (0.0001597, 0.3082, -0.1626), (0.04255, 0.3129, -0.1743), (0.0972, 0.3173, -0.1889), (0.1522, 0.304, -0.1916), (0.2007, 0.279, -0.1853), (0.2414, 0.2507, -0.1751), (0.3487, -0.05309, 0.1306), (0.3581, -0.0862, 0.08331), (0.361, -0.1091, 0.03674), (0.3557, -0.1206, -0.002644), (0.3421, -0.1279, -0.03994), (0.3216, -0.1327, -0.07724), (0.2967, -0.1293, -0.1046), (0.2967, 0.2076, -0.1328), (0.3216, 0.1833, -0.09344), (0.3421, 0.1537, -0.04816), (0.3557, 0.1202, 0.0005043), (0.361, 0.08627, 0.04936), (0.3581, 0.05091, 0.0948), (0.3487, 0.01313, 0.1344), (0.0832, -0.3995, 0.05476), (0.05772, -0.3833, 0.01516), (0.03027, -0.3616, -0.01591), (0.0007347, -0.3122, -0.02617), (-0.02903, -0.2738, -0.03889), (-0.0571, -0.2399, -0.05231), (-0.08311, -0.2027, -0.05375), (0.2675, -0.1515, -0.0997), (0.2578, -0.1863, -0.07165), (0.242, -0.2244, -0.04181), (0.2198, -0.2662, -0.01329), (0.1926, -0.3107, 0.01155), (0.1623, -0.355, 0.0339), (0.1312, -0.3918, 0.0587), (-0.2967, -0.2274, 0.1611), (-0.3213, -0.1841, 0.1265), (-0.3386, -0.1117, 0.09724), (-0.3423, -0.04418, 0.05353), (-0.3365, -0.0006776, -0.00615), (-0.327, 0.0294, -0.06438), (-0.3154, 0.047, -0.1158), (-0.1312, -0.1827, -0.02399), (-0.1623, -0.2123, -0.005411), (-0.1926, -0.2443, 0.01582), (-0.2198, -0.2699, 0.0511), (-0.242, -0.2855, 0.08779), (-0.2578, -0.284, 0.127), (-0.2675, -0.2722, 0.1621), (-0.2311, 0.2302, 0.1286), (-0.2161, 0.265, 0.07906), (-0.1967, 0.2948, 0.02164), (-0.1742, 0.3139, -0.03536), (-0.1494, 0.3235, -0.08709), (-0.1228, 0.327, -0.1288), (-0.09559, 0.3267, -0.1552), (-0.3125, 0.07955, -0.1425), (-0.3181, 0.1096, -0.1197), (-0.3172, 0.1424, -0.08548), (-0.3094, 0.1716, -0.04124), (-0.2956, 0.1965, 0.008863), (-0.2785, 0.2097, 0.06401), (-0.2597, 0.2046, 0.1214), (0.1312, 0.3232, 0.1359), (0.1623, 0.3237, 0.09546), (0.1926, 0.317, 0.04936), (0.2198, 0.3026, 3.964e-06), (0.242, 0.2825, -0.04925), (0.2578, 0.2628, -0.09484), (0.2675, 0.2438, -0.1345), (-0.05191, 0.3253, -0.1285), (-0.03056, 0.3289, -0.08557), (-0.009276, 0.3326, -0.04216), (0.01135, 0.3372, 0.001553), (0.0329, 0.3411, 0.04623), (0.05782, 0.3401, 0.0909), (0.08313, 0.332, 0.1329), (0.3276, -0.07753, 0.1748), (0.3119, -0.1431, 0.1755), (0.2885, -0.2072, 0.1653), (0.2574, -0.2662, 0.1488), (0.2203, -0.317, 0.1314), (0.1799, -0.3569, 0.1173), (0.1393, -0.3861, 0.103), (0.06131, -0.3882, 0.09983), (0.01226, -0.37, 0.1135), (-0.04062, -0.3753, 0.1388), (-0.09767, -0.3787, 0.1735), (-0.1523, -0.3561, 0.201), (-0.2007, -0.3231, 0.2055), (-0.2414, -0.2864, 0.1997), (-0.2886, -0.2094, 0.2017), (-0.3039, -0.1505, 0.208), (-0.3137, -0.07559, 0.2041), (-0.3133, 0.003304, 0.198), (-0.3009, 0.06748, 0.1926), (-0.2822, 0.1204, 0.1843), (-0.2609, 0.1651, 0.1742), (-0.2127, 0.222, 0.1778), (-0.1757, 0.2511, 0.1878), (-0.1336, 0.2783, 0.1941), (-0.08686, 0.297, 0.1934), (-0.03712, 0.3, 0.1823), (0.01263, 0.2993, 0.1712), (0.06122, 0.3097, 0.1692), (0.1393, 0.2988, 0.1781), (0.1799, 0.2695, 0.1879), (0.2203, 0.2318, 0.1943), (0.2574, 0.187, 0.1966), (0.2885, 0.1377, 0.1943), (0.3119, 0.0856, 0.1876), (0.3276, 0.03091, 0.1774), (0.0122, -0.07701, 0.3574), (0.02774, -0.1427, 0.3646), (0.04397, -0.2049, 0.3476), (0.05961, -0.266, 0.3043), (0.074, -0.3204, 0.2431), (0.08676, -0.3624, 0.1831), (0.09644, -0.3863, 0.1317), (0.3146, -0.02274, 0.2045), (0.2834, -0.02595, 0.2505), (0.2437, -0.02922, 0.294), (0.1966, -0.03197, 0.3301), (0.1448, -0.03328, 0.3565), (0.0911, -0.03099, 0.3644), (0.04015, -0.02447, 0.3513), (-0.03304, -0.05785, 0.3631), (-0.07391, -0.1022, 0.3752), (-0.1169, -0.1441, 0.3669), (-0.159, -0.1807, 0.3434), (-0.1971, -0.2096, 0.309), (-0.2293, -0.2309, 0.2688), (-0.2545, -0.245, 0.2272), (-0.03234, 0.01092, 0.346), (-0.07209, 0.04793, 0.3447), (-0.1162, 0.08287, 0.339), (-0.1589, 0.1152, 0.3175), (-0.1952, 0.143, 0.2839), (-0.2182, 0.165, 0.245), (-0.2315, 0.1824, 0.2041), (0.01248, 0.02954, 0.3359), (0.02787, 0.0828, 0.3337), (0.04372, 0.1323, 0.3227), (0.05887, 0.1789, 0.2992), (0.07322, 0.2236, 0.2703), (0.08656, 0.2644, 0.2391), (0.09641, 0.2946, 0.201), (0.06101, 0.03314, 0.3472), (0.115, 0.0338, 0.351), (0.08066, 0.09079, 0.3429), (0.1689, 0.03508, 0.3323), (0.1357, 0.09511, 0.3329), (0.09849, 0.1433, 0.324), (0.2195, 0.03607, 0.301), (0.1892, 0.09664, 0.3062), (0.1534, 0.1486, 0.3056), (0.114, 0.1911, 0.2939), (0.2637, 0.03634, 0.2626), (0.2379, 0.09567, 0.2708), (0.2052, 0.1488, 0.2742), (0.1673, 0.1956, 0.2705), (0.1268, 0.2343, 0.2586), (0.2996, 0.03559, 0.2203), (0.2789, 0.09238, 0.2305), (0.2507, 0.1451, 0.2362), (0.2157, 0.1935, 0.2362), (0.1765, 0.2358, 0.2305), (0.136, 0.2703, 0.2196), (-0.02185, 0.06909, 0.3301), (-0.008867, 0.1183, 0.3182), (-0.06244, 0.1037, 0.3303), (0.005013, 0.165, 0.299), (-0.05016, 0.154, 0.3135), (-0.1067, 0.138, 0.324), (0.01949, 0.21, 0.2729), (-0.03582, 0.2022, 0.2881), (-0.09363, 0.1901, 0.3011), (-0.1479, 0.1688, 0.2981), (0.03438, 0.2519, 0.2441), (-0.01972, 0.2437, 0.2538), (-0.07716, 0.2369, 0.2684), (-0.132, 0.219, 0.2702), (-0.1793, 0.1932, 0.2611), (0.04759, 0.2834, 0.2071), (-0.003481, 0.2734, 0.2114), (-0.05741, 0.2723, 0.2258), (-0.1112, 0.2623, 0.2343), (-0.1571, 0.239, 0.2306), (-0.1971, 0.2106, 0.2203), (-0.07675, -0.02396, 0.3632), (-0.1212, 0.01572, 0.351), (-0.1217, -0.06572, 0.3649), (-0.1656, 0.0551, 0.3295), (-0.1679, -0.02059, 0.3388), (-0.1657, -0.1052, 0.3484), (-0.2062, 0.08832, 0.2986), (-0.2118, 0.02274, 0.3075), (-0.2119, -0.05892, 0.3163), (-0.2066, -0.1405, 0.3206), (-0.2371, 0.1153, 0.2611), (-0.2492, 0.0577, 0.2709), (-0.2535, -0.01383, 0.2772), (-0.2505, -0.09513, 0.2853), (-0.2417, -0.1694, 0.2844), (-0.2531, 0.1379, 0.2199), (-0.273, 0.08687, 0.2303), (-0.2855, 0.02645, 0.2364), (-0.2879, -0.04748, 0.2412), (-0.2815, -0.1251, 0.2481), (-0.2693, -0.1914, 0.2437), (-0.02313, -0.1235, 0.3666), (-0.06359, -0.1676, 0.3638), (-0.009267, -0.1805, 0.3482), (-0.107, -0.212, 0.3515), (-0.05058, -0.2281, 0.3398), (0.005092, -0.2379, 0.3173), (-0.1485, -0.246, 0.3224), (-0.09389, -0.2741, 0.323), (-0.03609, -0.2865, 0.3015), (0.01974, -0.2948, 0.266), (-0.185, -0.2689, 0.283), (-0.1344, -0.3033, 0.2882), (-0.07789, -0.3272, 0.2757), (-0.02011, -0.3342, 0.239), (0.0345, -0.3425, 0.2055), (-0.2155, -0.2829, 0.2406), (-0.1698, -0.319, 0.2468), (-0.117, -0.3487, 0.2385), (-0.0596, -0.3597, 0.2047), (-0.00387, -0.3536, 0.1691), (0.04759, -0.3678, 0.1488), (0.06102, -0.09121, 0.3677), (0.08073, -0.1616, 0.3703), (0.115, -0.1013, 0.3717), (0.09873, -0.2275, 0.3396), (0.1357, -0.1705, 0.3551), (0.1689, -0.1031, 0.3512), (0.1144, -0.2873, 0.2796), (0.1535, -0.2356, 0.3051), (0.1892, -0.1712, 0.3185), (0.2195, -0.1005, 0.3162), (0.127, -0.3345, 0.212), (0.1673, -0.2903, 0.2382), (0.2052, -0.233, 0.2602), (0.2379, -0.1665, 0.2733), (0.2637, -0.09529, 0.2729), (0.136, -0.3668, 0.1531), (0.1765, -0.3306, 0.1722), (0.2157, -0.2819, 0.1932), (0.2507, -0.2232, 0.2131), (0.2789, -0.1574, 0.2245), (0.2996, -0.08867, 0.2229), (0.3386, 0.07154, 0.142), (0.3445, 0.1067, 0.09938), (0.3199, 0.1246, 0.1486), (0.3432, 0.1397, 0.05128), (0.3219, 0.1597, 0.1029), (0.2927, 0.1759, 0.1522), (0.3335, 0.1708, 0.0008475), (0.3161, 0.1922, 0.05256), (0.2902, 0.2109, 0.1042), (0.2578, 0.224, 0.1522), (0.3162, 0.1992, -0.04831), (0.3024, 0.2202, 0.0008962), (0.2804, 0.2412, 0.05255), (0.2513, 0.2568, 0.1029), (0.2176, 0.2657, 0.1486), (0.2934, 0.2252, -0.09325), (0.2822, 0.2437, -0.0485), (0.2638, 0.2652, 0.0007178), (0.2385, 0.2833, 0.05125), (0.2082, 0.2946, 0.09942), (0.1751, 0.2991, 0.1424), (0.03334, 0.3239, 0.1328), (0.008949, 0.3299, 0.09128), (-0.01483, 0.3204, 0.1384), (-0.01067, 0.3337, 0.04727), (-0.03547, 0.331, 0.09704), (-0.06197, 0.3224, 0.1483), (-0.03154, 0.3387, 0.001858), (-0.0569, 0.3382, 0.05035), (-0.08437, 0.3314, 0.1028), (-0.11, 0.3102, 0.1517), (-0.05391, 0.3381, -0.04578), (-0.08085, 0.3424, 4.11e-05), (-0.108, 0.3337, 0.05107), (-0.1335, 0.3139, 0.1021), (-0.1557, 0.2852, 0.1483), (-0.07641, 0.3349, -0.09864), (-0.1032, 0.3373, -0.05892), (-0.1301, 0.3311, -0.01034), (-0.1554, 0.3145, 0.04195), (-0.1778, 0.2886, 0.09365), (-0.1965, 0.2568, 0.1401), (-0.2832, 0.1687, 0.1272), (-0.302, 0.1681, 0.07428), (-0.3035, 0.122, 0.1383), (-0.3177, 0.151, 0.02382), (-0.3207, 0.1172, 0.08948), (-0.3207, 0.06429, 0.1493), (-0.3276, 0.1268, -0.02309), (-0.3332, 0.0993, 0.04222), (-0.335, 0.0553, 0.1048), (-0.3327, -0.01061, 0.1584), (-0.3306, 0.0985, -0.06305), (-0.3386, 0.07667, -0.001601), (-0.3427, 0.03916, 0.06178), (-0.343, -0.02519, 0.1186), (-0.3304, -0.1001, 0.1654), (-0.3264, 0.07011, -0.09249), (-0.3366, 0.05085, -0.03675), (-0.3434, 0.01832, 0.02428), (-0.3463, -0.0355, 0.08349), (-0.3385, -0.1144, 0.1273), (-0.3172, -0.1731, 0.1656), (-0.2304, -0.3113, 0.1663), (-0.2159, -0.3222, 0.123), (-0.1855, -0.3474, 0.1621), (-0.1958, -0.3208, 0.06995), (-0.1665, -0.3569, 0.1001), (-0.1333, -0.3788, 0.1379), (-0.1705, -0.303, 0.01949), (-0.1427, -0.3511, 0.03644), (-0.1105, -0.3821, 0.06839), (-0.0761, -0.3931, 0.1066), (-0.1417, -0.2747, -0.01559), (-0.115, -0.324, -0.007873), (-0.08421, -0.3642, 0.0109), (-0.05129, -0.3833, 0.04224), (-0.01914, -0.3843, 0.07958), (-0.1115, -0.2404, -0.03692), (-0.08576, -0.2861, -0.03398), (-0.05607, -0.3226, -0.02188), (-0.02529, -0.3584, -0.00685), (0.004718, -0.3754, 0.02257), (0.03299, -0.3872, 0.06199), (0.1751, -0.3678, 0.06988), (0.2082, -0.3306, 0.04196), (0.2176, -0.3367, 0.08069), (0.2385, -0.289, 0.01331), (0.2513, -0.3051, 0.04462), (0.2578, -0.2955, 0.0919), (0.2638, -0.2476, -0.01805), (0.2804, -0.2643, 0.009765), (0.2902, -0.2641, 0.05176), (0.2927, -0.243, 0.1051), (0.2822, -0.2085, -0.05136), (0.3024, -0.2197, -0.02159), (0.3161, -0.2214, 0.01533), (0.3219, -0.2099, 0.06395), (0.3199, -0.1831, 0.1194), (0.2934, -0.1702, -0.0819), (0.3162, -0.1758, -0.05076), (0.3335, -0.1741, -0.01316), (0.3432, -0.1677, 0.02739), (0.3445, -0.1508, 0.07575), (0.3386, -0.1196, 0.1283), (0.1116, 0.3416, 0.09338), (0.1417, 0.342, 0.04864), (0.08601, 0.3514, 0.04776), (0.1705, 0.3326, -0.0006946), (0.1151, 0.3514, -0.000653), (0.05805, 0.3485, 0.0002712), (0.1958, 0.3149, -0.0512), (0.1426, 0.3405, -0.05223), (0.0847, 0.3498, -0.05013), (0.03209, 0.3392, -0.04489), (0.2159, 0.2944, -0.09899), (0.1664, 0.3222, -0.1024), (0.11, 0.3389, -0.1011), (0.05335, 0.3348, -0.09295), (0.009245, 0.3257, -0.08533), (0.2304, 0.2754, -0.1411), (0.1854, 0.3037, -0.1474), (0.1328, 0.3251, -0.1494), (0.07535, 0.3284, -0.1416), (0.02555, 0.3193, -0.1289), (-0.0126, 0.3177, -0.1231), (-0.2495, 0.2416, 0.06586), (-0.2335, 0.2701, 0.006258), (-0.267, 0.237, 0.002026), (-0.2138, 0.2888, -0.05464), (-0.2502, 0.2544, -0.06028), (-0.2833, 0.2142, -0.05468), (-0.1914, 0.2991, -0.111), (-0.2307, 0.265, -0.1204), (-0.2664, 0.2259, -0.1171), (-0.2959, 0.1845, -0.1043), (-0.1657, 0.3047, -0.1581), (-0.2068, 0.2723, -0.1731), (-0.2448, 0.2329, -0.1744), (-0.2772, 0.1905, -0.164), (-0.3018, 0.149, -0.1445), (-0.1376, 0.3081, -0.1919), (-0.1785, 0.276, -0.2148), (-0.2178, 0.2361, -0.2223), (-0.2526, 0.1924, -0.2162), (-0.2806, 0.1502, -0.1984), (-0.3005, 0.1129, -0.1721), (-0.2934, -0.2395, 0.1261), (-0.3159, -0.185, 0.0959), (-0.2822, -0.242, 0.09305), (-0.3298, -0.1092, 0.07085), (-0.302, -0.1737, 0.07314), (-0.2638, -0.2288, 0.06643), (-0.3294, -0.04992, 0.02551), (-0.3117, -0.09819, 0.04782), (-0.2798, -0.1504, 0.05508), (-0.2384, -0.2011, 0.04569), (-0.32, -0.009656, -0.03308), (-0.3059, -0.0443, 0.0004825), (-0.2842, -0.08329, 0.02377), (-0.2498, -0.1275, 0.0331), (-0.208, -0.1717, 0.02276), (-0.3087, 0.01773, -0.09011), (-0.2945, -0.009566, -0.05714), (-0.2745, -0.03838, -0.02571), (-0.2486, -0.07149, -0.002183), (-0.2147, -0.1067, 0.009878), (-0.1747, -0.1446, 0.001723), (0.1116, -0.3772, 0.02347), (0.08638, -0.3551, -0.007173), (0.1418, -0.3343, 0.004459), (0.05749, -0.3117, -0.02005), (0.1154, -0.2995, -0.01348), (0.1705, -0.2837, -0.01283), (0.0261, -0.2592, -0.03286), (0.0845, -0.2538, -0.0283), (0.1427, -0.2426, -0.02791), (0.1958, -0.2328, -0.03227), (-0.00411, -0.2188, -0.05137), (0.0509, -0.208, -0.04747), (0.1101, -0.204, -0.04771), (0.1665, -0.1961, -0.05059), (0.2159, -0.1909, -0.05876), (-0.03254, -0.1906, -0.06646), (0.01899, -0.1732, -0.06841), (0.0751, -0.1693, -0.07063), (0.1329, -0.1653, -0.07416), (0.1854, -0.1605, -0.08077), (0.2304, -0.1578, -0.0903), (0.3626, -0.01533, 0.08987), (0.3699, -0.04208, 0.04183), (0.3699, 0.02698, 0.04721), (0.3691, -0.06008, 0.001366), (0.3738, 0.006435, 0.001465), (0.3691, 0.0677, 0.0007891), (0.3595, -0.07246, -0.03208), (0.3686, -0.009386, -0.03378), (0.3686, 0.05255, -0.04179), (0.3595, 0.1058, -0.04714), (0.3416, -0.08295, -0.06758), (0.3543, -0.02447, -0.06461), (0.3587, 0.03798, -0.07285), (0.3543, 0.09251, -0.08474), (0.3416, 0.1397, -0.09241), (0.3174, -0.08921, -0.1009), (0.3322, -0.0387, -0.09682), (0.3402, 0.02033, -0.1018), (0.3402, 0.07773, -0.1124), (0.3322, 0.1264, -0.1236), (0.3174, 0.1684, -0.1323), (0.2155, 0.2472, -0.2107), (0.185, 0.2394, -0.2377), (0.1697, 0.2732, -0.2236), (0.1484, 0.2253, -0.2602), (0.134, 0.2605, -0.2521), (0.1165, 0.2923, -0.2275), (0.1067, 0.2033, -0.2735), (0.09327, 0.2404, -0.2687), (0.07652, 0.2698, -0.2497), (0.0594, 0.2961, -0.2165), (0.06269, 0.1745, -0.2709), (0.05019, 0.2111, -0.2709), (0.03549, 0.2436, -0.2622), (0.02112, 0.27, -0.2372), (0.009448, 0.2931, -0.202), (0.0226, 0.1471, -0.2638), (0.009584, 0.1781, -0.2723), (-0.004284, 0.2135, -0.2733), (-0.01632, 0.2479, -0.2635), (-0.02398, 0.2772, -0.2382), (-0.02969, 0.3002, -0.2016), (-0.1082, 0.283, -0.2566), (-0.1057, 0.2485, -0.2928), (-0.1484, 0.242, -0.2841), (-0.1013, 0.2109, -0.316), (-0.1456, 0.2029, -0.3115), (-0.1869, 0.1961, -0.2905), (-0.09447, 0.1718, -0.3266), (-0.14, 0.1621, -0.3269), (-0.1825, 0.1546, -0.3086), (-0.2212, 0.151, -0.2797), (-0.07926, 0.1387, -0.3155), (-0.1295, 0.1269, -0.3256), (-0.1733, 0.1154, -0.3144), (-0.214, 0.1095, -0.2895), (-0.2491, 0.1093, -0.2566), (-0.0597, 0.1165, -0.2854), (-0.1098, 0.1059, -0.3035), (-0.1558, 0.0916, -0.3013), (-0.1996, 0.07873, -0.2857), (-0.2383, 0.07328, -0.2586), (-0.2695, 0.0753, -0.2248), (-0.2707, 0.03073, -0.1701), (-0.2376, 0.03125, -0.1981), (-0.2518, 0.01073, -0.1418), (-0.1965, 0.03781, -0.2197), (-0.2128, 0.01485, -0.1641), (-0.2257, -0.004796, -0.1044), (-0.1509, 0.04804, -0.2355), (-0.1676, 0.02299, -0.1827), (-0.1817, 0.004826, -0.1226), (-0.1953, -0.02028, -0.06715), (-0.1055, 0.05926, -0.244), (-0.1209, 0.03251, -0.1984), (-0.1343, 0.01479, -0.1407), (-0.149, -0.008012, -0.08541), (-0.1648, -0.04198, -0.04088), (-0.05876, 0.0702, -0.2371), (-0.07547, 0.04332, -0.2048), (-0.08781, 0.02543, -0.1544), (-0.102, 0.003794, -0.1033), (-0.1185, -0.02954, -0.06345), (-0.1331, -0.07316, -0.03647), (0.2693, 0.1858, -0.1896), (0.2815, 0.1443, -0.1836), (0.2417, 0.1748, -0.2144), (0.2883, 0.09585, -0.1759), (0.2505, 0.1289, -0.2098), (0.2066, 0.1589, -0.239), (0.2883, 0.04306, -0.1623), (0.2536, 0.07967, -0.1977), (0.2119, 0.1131, -0.23), (0.1656, 0.1419, -0.2562), (0.2815, -0.007071, -0.1424), (0.2505, 0.03238, -0.1723), (0.2119, 0.0697, -0.2066), (0.1678, 0.1025, -0.2368), (0.1212, 0.1282, -0.2586), (0.2693, -0.04605, -0.1316), (0.2417, -0.006937, -0.1447), (0.2066, 0.02891, -0.1726), (0.1656, 0.06325, -0.2049), (0.1212, 0.09335, -0.232), (0.07629, 0.116, -0.247), (-0.04817, -0.1053, -0.07032), (-0.0349, -0.05513, -0.08199), (0.003797, -0.09876, -0.09079), (-0.01968, -0.01136, -0.09905), (0.01919, -0.05256, -0.1018), (0.05905, -0.1006, -0.1085), (-0.004229, 0.02149, -0.1245), (0.03548, -0.01219, -0.1195), (0.07662, -0.05685, -0.1239), (0.1166, -0.1012, -0.1223), (0.009821, 0.04395, -0.1624), (0.05061, 0.02166, -0.1421), (0.09347, -0.01447, -0.1399), (0.134, -0.05691, -0.1386), (0.1697, -0.09708, -0.13), (0.02266, 0.06861, -0.2001), (0.06308, 0.04943, -0.1786), (0.1069, 0.02283, -0.1594), (0.1484, -0.01207, -0.1493), (0.185, -0.05159, -0.1419), (0.2155, -0.09, -0.131), (0.04953, -0.4195, 0.115), (0.04953, -0.4195, 0.1483), (0.04953, -0.357, 0.115), (0.04953, -0.357, 0.1483), (0.08287, -0.4195, 0.115), (0.08287, -0.4195, 0.1483), (0.08287, -0.357, 0.115), (0.08287, -0.357, 0.1483), (-0.1039, -0.4195, 0.115), (-0.1039, -0.4195, 0.1483), (-0.1039, -0.357, 0.115), (-0.1039, -0.357, 0.1483), (-0.07056, -0.4195, 0.115), (-0.07056, -0.4195, 0.1483), (-0.07056, -0.357, 0.115), (-0.07056, -0.357, 0.1483), (-0.08594, -0.3867, 0.1331), (-0.03451, -0.426, 0.09574), (-0.1056, -0.426, 0.07264), (-0.1495, -0.426, 0.1331), (-0.1056, -0.426, 0.1936), (-0.03451, -0.426, 0.1705), (-0.0663, -0.4896, 0.07264), (-0.1374, -0.4896, 0.09574), (-0.1374, -0.4896, 0.1705), (-0.0663, -0.4896, 0.1936), (-0.02237, -0.4896, 0.1331), (-0.08594, -0.5289, 0.1331), (-0.09749, -0.3973, 0.09757), (-0.05571, -0.3973, 0.1111), (-0.06726, -0.4204, 0.0756), (-0.02548, -0.4204, 0.1331), (-0.05571, -0.3973, 0.1551), (-0.1233, -0.3973, 0.1331), (-0.1349, -0.4204, 0.09757), (-0.09749, -0.3973, 0.1686), (-0.1349, -0.4204, 0.1686), (-0.06726, -0.4204, 0.1906), (-0.01835, -0.4578, 0.1111), (-0.01835, -0.4578, 0.1551), (-0.08594, -0.4578, 0.06203), (-0.04417, -0.4578, 0.0756), (-0.1535, -0.4578, 0.1111), (-0.1277, -0.4578, 0.0756), (-0.1277, -0.4578, 0.1906), (-0.1535, -0.4578, 0.1551), (-0.04417, -0.4578, 0.1906), (-0.08594, -0.4578, 0.2042), (-0.03703, -0.4952, 0.09757), (-0.1046, -0.4952, 0.0756), (-0.1464, -0.4952, 0.1331), (-0.1046, -0.4952, 0.1906), (-0.03703, -0.4952, 0.1686), (-0.0744, -0.5183, 0.09757), (-0.04858, -0.5183, 0.1331), (-0.1162, -0.5183, 0.1111), (-0.1162, -0.5183, 0.1551), (-0.0744, -0.5183, 0.1686), (0.0662, -0.3888, 0.1331), (0.1161, -0.427, 0.09685), (0.04714, -0.427, 0.07444), (0.004523, -0.427, 0.1331), (0.04714, -0.427, 0.1918), (0.1161, -0.427, 0.1694), (0.08526, -0.4886, 0.07444), (0.0163, -0.4886, 0.09685), (0.0163, -0.4886, 0.1694), (0.08526, -0.4886, 0.1918), (0.1279, -0.4886, 0.1331), (0.0662, -0.5268, 0.1331), (0.055, -0.3991, 0.09862), (0.09553, -0.3991, 0.1118), (0.08433, -0.4215, 0.07731), (0.1249, -0.4215, 0.1331), (0.09553, -0.3991, 0.1544), (0.02995, -0.3991, 0.1331), (0.01874, -0.4215, 0.09862), (0.055, -0.3991, 0.1676), (0.01874, -0.4215, 0.1676), (0.08433, -0.4215, 0.1889), (0.1318, -0.4578, 0.1118), (0.1318, -0.4578, 0.1544), (0.0662, -0.4578, 0.06414), (0.1067, -0.4578, 0.07731), (0.0006173, -0.4578, 0.1118), (0.02567, -0.4578, 0.07731), (0.02567, -0.4578, 0.1889), (0.0006173, -0.4578, 0.1544), (0.1067, -0.4578, 0.1889), (0.0662, -0.4578, 0.2021), (0.1137, -0.4941, 0.09862), (0.04807, -0.4941, 0.07731), (0.007542, -0.4941, 0.1331), (0.04807, -0.4941, 0.1889), (0.1137, -0.4941, 0.1676), (0.07741, -0.5165, 0.09862), (0.1025, -0.5165, 0.1331), (0.03687, -0.5165, 0.1118), (0.03687, -0.5165, 0.1544), (0.07741, -0.5165, 0.1676), (0.1768, -0.158, -0.1459), (0.1298, -0.1612, -0.1315), (0.1661, -0.1881, -0.112), (0.1503, -0.1907, -0.1773), (0.1055, -0.1939, -0.1571), (0.1438, -0.2209, -0.1423), (-0.116, -0.12, -0.08613), (-0.1052, -0.07096, -0.1009), (-0.1525, -0.08058, -0.07541), (-0.1211, -0.1565, -0.1131), (-0.1128, -0.08969, -0.1451), (-0.1644, -0.1001, -0.1484), (-0.1017, -0.1847, -0.1299), (-0.0956, -0.1284, -0.156), (-0.1449, -0.1485, -0.161), (-0.07475, -0.2347, -0.1435), (-0.06461, -0.1993, -0.1808), (-0.1108, -0.2282, -0.1843)], [], [(0, 19, 18), (1, 25, 39), (0, 18, 53), (0, 53, 67), (0, 67, 40), (1, 39, 88), (2, 32, 102), (3, 60, 116), (4, 74, 130), (5, 81, 144), (1, 88, 103), (2, 102, 117), (3, 116, 131), (4, 130, 145), (5, 144, 89), (6, 158, 193), (7, 165, 207), (8, 172, 214), (9, 179, 221), (10, 186, 194), (200, 215, 11), (199, 222, 200), (198, 223, 199), (197, 225, 198), (196, 228, 197), (195, 232, 196), (194, 237, 195), (200, 222, 215), (222, 216, 215), (199, 223, 222), (223, 224, 222), (222, 224, 216), (224, 217, 216), (198, 225, 223), (225, 226, 223), (223, 226, 224), (226, 227, 224), (224, 227, 217), (227, 218, 217), (197, 228, 225), (228, 229, 225), (225, 229, 226), (229, 230, 226), (226, 230, 227), (230, 231, 227), (227, 231, 218), (231, 219, 218), (196, 232, 228), (232, 233, 228), (228, 233, 229), (233, 234, 229), (229, 234, 230), (234, 235, 230), (230, 235, 231), (235, 236, 231), (231, 236, 219), (236, 220, 219), (195, 237, 232), (237, 238, 232), (232, 238, 233), (238, 239, 233), (233, 239, 234), (239, 240, 234), (234, 240, 235), (240, 241, 235), (235, 241, 236), (241, 242, 236), (236, 242, 220), (242, 221, 220), (194, 186, 237), (186, 185, 237), (237, 185, 238), (185, 184, 238), (238, 184, 239), (184, 183, 239), (239, 183, 240), (183, 182, 240), (240, 182, 241), (182, 181, 241), (241, 181, 242), (181, 180, 242), (242, 180, 221), (180, 9, 221), (215, 208, 11), (216, 243, 215), (217, 244, 216), (218, 246, 217), (219, 249, 218), (220, 253, 219), (221, 258, 220), (215, 243, 208), (243, 209, 208), (216, 244, 243), (244, 245, 243), (243, 245, 209), (245, 210, 209), (217, 246, 244), (246, 247, 244), (244, 247, 245), (247, 248, 245), (245, 248, 210), (248, 211, 210), (218, 249, 246), (249, 250, 246), (246, 250, 247), (250, 251, 247), (247, 251, 248), (251, 252, 248), (248, 252, 211), (252, 212, 211), (219, 253, 249), (253, 254, 249), (249, 254, 250), (254, 255, 250), (250, 255, 251), (255, 256, 251), (251, 256, 252), (256, 257, 252), (252, 257, 212), (257, 213, 212), (220, 258, 253), (258, 259, 253), (253, 259, 254), (259, 260, 254), (254, 260, 255), (260, 261, 255), (255, 261, 256), (261, 262, 256), (256, 262, 257), (262, 263, 257), (257, 263, 213), (263, 214, 213), (221, 179, 258), (179, 178, 258), (258, 178, 259), (178, 177, 259), (259, 177, 260), (177, 176, 260), (260, 176, 261), (176, 175, 261), (261, 175, 262), (175, 174, 262), (262, 174, 263), (174, 173, 263), (263, 173, 214), (173, 8, 214), (208, 201, 11), (209, 264, 208), (210, 265, 209), (211, 267, 210), (212, 270, 211), (213, 274, 212), (214, 279, 213), (208, 264, 201), (264, 202, 201), (209, 265, 264), (265, 266, 264), (264, 266, 202), (266, 203, 202), (210, 267, 265), (267, 268, 265), (265, 268, 266), (268, 269, 266), (266, 269, 203), (269, 204, 203), (211, 270, 267), (270, 271, 267), (267, 271, 268), (271, 272, 268), (268, 272, 269), (272, 273, 269), (269, 273, 204), (273, 205, 204), (212, 274, 270), (274, 275, 270), (270, 275, 271), (275, 276, 271), (271, 276, 272), (276, 277, 272), (272, 277, 273), (277, 278, 273), (273, 278, 205), (278, 206, 205), (213, 279, 274), (279, 280, 274), (274, 280, 275), (280, 281, 275), (275, 281, 276), (281, 282, 276), (276, 282, 277), (282, 283, 277), (277, 283, 278), (283, 284, 278), (278, 284, 206), (284, 207, 206), (214, 172, 279), (172, 171, 279), (279, 171, 280), (171, 170, 280), (280, 170, 281), (170, 169, 281), (281, 169, 282), (169, 168, 282), (282, 168, 283), (168, 167, 283), (283, 167, 284), (167, 166, 284), (284, 166, 207), (166, 7, 207), (201, 187, 11), (202, 285, 201), (203, 286, 202), (204, 288, 203), (205, 291, 204), (206, 295, 205), (207, 300, 206), (201, 285, 187), (285, 188, 187), (202, 286, 285), (286, 287, 285), (285, 287, 188), (287, 189, 188), (203, 288, 286), (288, 289, 286), (286, 289, 287), (289, 290, 287), (287, 290, 189), (290, 190, 189), (204, 291, 288), (291, 292, 288), (288, 292, 289), (292, 293, 289), (289, 293, 290), (293, 294, 290), (290, 294, 190), (294, 191, 190), (205, 295, 291), (295, 296, 291), (291, 296, 292), (296, 297, 292), (292, 297, 293), (297, 298, 293), (293, 298, 294), (298, 299, 294), (294, 299, 191), (299, 192, 191), (206, 300, 295), (300, 301, 295), (295, 301, 296), (301, 302, 296), (296, 302, 297), (302, 303, 297), (297, 303, 298), (303, 304, 298), (298, 304, 299), (304, 305, 299), (299, 305, 192), (305, 193, 192), (207, 165, 300), (165, 164, 300), (300, 164, 301), (164, 163, 301), (301, 163, 302), (163, 162, 302), (302, 162, 303), (162, 161, 303), (303, 161, 304), (161, 160, 304), (304, 160, 305), (160, 159, 305), (305, 159, 193), (159, 6, 193), (187, 200, 11), (188, 306, 187), (189, 307, 188), (190, 309, 189), (191, 312, 190), (192, 316, 191), (193, 321, 192), (187, 306, 200), (306, 199, 200), (188, 307, 306), (307, 308, 306), (306, 308, 199), (308, 198, 199), (189, 309, 307), (309, 310, 307), (307, 310, 308), (310, 311, 308), (308, 311, 198), (311, 197, 198), (190, 312, 309), (312, 313, 309), (309, 313, 310), (313, 314, 310), (310, 314, 311), (314, 315, 311), (311, 315, 197), (315, 196, 197), (191, 316, 312), (316, 317, 312), (312, 317, 313), (317, 318, 313), (313, 318, 314), (318, 319, 314), (314, 319, 315), (319, 320, 315), (315, 320, 196), (320, 195, 196), (192, 321, 316), (321, 322, 316), (316, 322, 317), (322, 323, 317), (317, 323, 318), (323, 324, 318), (318, 324, 319), (324, 325, 319), (319, 325, 320), (325, 326, 320), (320, 326, 195), (326, 194, 195), (193, 158, 321), (158, 157, 321), (321, 157, 322), (157, 156, 322), (322, 156, 323), (156, 155, 323), (323, 155, 324), (155, 154, 324), (324, 154, 325), (154, 153, 325), (325, 153, 326), (153, 152, 326), (326, 152, 194), (152, 10, 194), (95, 186, 10), (94, 327, 95), (93, 328, 94), (92, 330, 93), (91, 333, 92), (90, 337, 91), (89, 342, 90), (95, 327, 186), (327, 185, 186), (94, 328, 327), (328, 329, 327), (327, 329, 185), (329, 184, 185), (93, 330, 328), (330, 331, 328), (328, 331, 329), (331, 332, 329), (329, 332, 184), (332, 183, 184), (92, 333, 330), (333, 334, 330), (330, 334, 331), (334, 335, 331), (331, 335, 332), (335, 336, 332), (332, 336, 183), (336, 182, 183), (91, 337, 333), (337, 338, 333), (333, 338, 334), (338, 339, 334), (334, 339, 335), (339, 340, 335), (335, 340, 336), (340, 341, 336), (336, 341, 182), (341, 181, 182), (90, 342, 337), (342, 343, 337), (337, 343, 338), (343, 344, 338), (338, 344, 339), (344, 345, 339), (339, 345, 340), (345, 346, 340), (340, 346, 341), (346, 347, 341), (341, 347, 181), (347, 180, 181), (89, 144, 342), (144, 143, 342), (342, 143, 343), (143, 142, 343), (343, 142, 344), (142, 141, 344), (344, 141, 345), (141, 140, 345), (345, 140, 346), (140, 139, 346), (346, 139, 347), (139, 138, 347), (347, 138, 180), (138, 9, 180), (151, 179, 9), (150, 348, 151), (149, 349, 150), (148, 351, 149), (147, 354, 148), (146, 358, 147), (145, 363, 146), (151, 348, 179), (348, 178, 179), (150, 349, 348), (349, 350, 348), (348, 350, 178), (350, 177, 178), (149, 351, 349), (351, 352, 349), (349, 352, 350), (352, 353, 350), (350, 353, 177), (353, 176, 177), (148, 354, 351), (354, 355, 351), (351, 355, 352), (355, 356, 352), (352, 356, 353), (356, 357, 353), (353, 357, 176), (357, 175, 176), (147, 358, 354), (358, 359, 354), (354, 359, 355), (359, 360, 355), (355, 360, 356), (360, 361, 356), (356, 361, 357), (361, 362, 357), (357, 362, 175), (362, 174, 175), (146, 363, 358), (363, 364, 358), (358, 364, 359), (364, 365, 359), (359, 365, 360), (365, 366, 360), (360, 366, 361), (366, 367, 361), (361, 367, 362), (367, 368, 362), (362, 368, 174), (368, 173, 174), (145, 130, 363), (130, 129, 363), (363, 129, 364), (129, 128, 364), (364, 128, 365), (128, 127, 365), (365, 127, 366), (127, 126, 366), (366, 126, 367), (126, 125, 367), (367, 125, 368), (125, 124, 368), (368, 124, 173), (124, 8, 173), (137, 172, 8), (136, 369, 137), (135, 370, 136), (134, 372, 135), (133, 375, 134), (132, 379, 133), (131, 384, 132), (137, 369, 172), (369, 171, 172), (136, 370, 369), (370, 371, 369), (369, 371, 171), (371, 170, 171), (135, 372, 370), (372, 373, 370), (370, 373, 371), (373, 374, 371), (371, 374, 170), (374, 169, 170), (134, 375, 372), (375, 376, 372), (372, 376, 373), (376, 377, 373), (373, 377, 374), (377, 378, 374), (374, 378, 169), (378, 168, 169), (133, 379, 375), (379, 380, 375), (375, 380, 376), (380, 381, 376), (376, 381, 377), (381, 382, 377), (377, 382, 378), (382, 383, 378), (378, 383, 168), (383, 167, 168), (132, 384, 379), (384, 385, 379), (379, 385, 380), (385, 386, 380), (380, 386, 381), (386, 387, 381), (381, 387, 382), (387, 388, 382), (382, 388, 383), (388, 389, 383), (383, 389, 167), (389, 166, 167), (131, 116, 384), (116, 115, 384), (384, 115, 385), (115, 114, 385), (385, 114, 386), (114, 113, 386), (386, 113, 387), (113, 112, 387), (387, 112, 388), (112, 111, 388), (388, 111, 389), (111, 110, 389), (389, 110, 166), (110, 7, 166), (123, 165, 7), (122, 390, 123), (121, 391, 122), (120, 393, 121), (119, 396, 120), (118, 400, 119), (117, 405, 118), (123, 390, 165), (390, 164, 165), (122, 391, 390), (391, 392, 390), (390, 392, 164), (392, 163, 164), (121, 393, 391), (393, 394, 391), (391, 394, 392), (394, 395, 392), (392, 395, 163), (395, 162, 163), (120, 396, 393), (396, 397, 393), (393, 397, 394), (397, 398, 394), (394, 398, 395), (398, 399, 395), (395, 399, 162), (399, 161, 162), (119, 400, 396), (400, 401, 396), (396, 401, 397), (401, 402, 397), (397, 402, 398), (402, 403, 398), (398, 403, 399), (403, 404, 399), (399, 404, 161), (404, 160, 161), (118, 405, 400), (405, 406, 400), (400, 406, 401), (406, 407, 401), (401, 407, 402), (407, 408, 402), (402, 408, 403), (408, 409, 403), (403, 409, 404), (409, 410, 404), (404, 410, 160), (410, 159, 160), (117, 102, 405), (102, 101, 405), (405, 101, 406), (101, 100, 406), (406, 100, 407), (100, 99, 407), (407, 99, 408), (99, 98, 408), (408, 98, 409), (98, 97, 409), (409, 97, 410), (97, 96, 410), (410, 96, 159), (96, 6, 159), (109, 158, 6), (108, 411, 109), (107, 412, 108), (106, 414, 107), (105, 417, 106), (104, 421, 105), (103, 426, 104), (109, 411, 158), (411, 157, 158), (108, 412, 411), (412, 413, 411), (411, 413, 157), (413, 156, 157), (107, 414, 412), (414, 415, 412), (412, 415, 413), (415, 416, 413), (413, 416, 156), (416, 155, 156), (106, 417, 414), (417, 418, 414), (414, 418, 415), (418, 419, 415), (415, 419, 416), (419, 420, 416), (416, 420, 155), (420, 154, 155), (105, 421, 417), (421, 422, 417), (417, 422, 418), (422, 423, 418), (418, 423, 419), (423, 424, 419), (419, 424, 420), (424, 425, 420), (420, 425, 154), (425, 153, 154), (104, 426, 421), (426, 427, 421), (421, 427, 422), (427, 428, 422), (422, 428, 423), (428, 429, 423), (423, 429, 424), (429, 430, 424), (424, 430, 425), (430, 431, 425), (425, 431, 153), (431, 152, 153), (103, 88, 426), (88, 87, 426), (426, 87, 427), (87, 86, 427), (427, 86, 428), (86, 85, 428), (428, 85, 429), (85, 84, 429), (429, 84, 430), (84, 83, 430), (430, 83, 431), (83, 82, 431), (431, 82, 152), (82, 10, 152), (138, 151, 9), (139, 432, 138), (140, 433, 139), (141, 435, 140), (142, 438, 141), (143, 442, 142), (144, 447, 143), (138, 432, 151), (432, 150, 151), (139, 433, 432), (433, 434, 432), (432, 434, 150), (434, 149, 150), (140, 435, 433), (435, 436, 433), (433, 436, 434), (436, 437, 434), (434, 437, 149), (437, 148, 149), (141, 438, 435), (438, 439, 435), (435, 439, 436), (439, 440, 436), (436, 440, 437), (440, 441, 437), (437, 441, 148), (441, 147, 148), (142, 442, 438), (442, 443, 438), (438, 443, 439), (443, 444, 439), (439, 444, 440), (444, 445, 440), (440, 445, 441), (445, 446, 441), (441, 446, 147), (446, 146, 147), (143, 447, 442), (447, 448, 442), (442, 448, 443), (448, 449, 443), (443, 449, 444), (449, 450, 444), (444, 450, 445), (450, 451, 445), (445, 451, 446), (451, 452, 446), (446, 452, 146), (452, 145, 146), (144, 81, 447), (81, 80, 447), (447, 80, 448), (80, 79, 448), (448, 79, 449), (79, 78, 449), (449, 78, 450), (78, 77, 450), (450, 77, 451), (77, 76, 451), (451, 76, 452), (76, 75, 452), (452, 75, 145), (75, 4, 145), (124, 137, 8), (125, 453, 124), (126, 454, 125), (127, 456, 126), (128, 459, 127), (129, 463, 128), (130, 468, 129), (124, 453, 137), (453, 136, 137), (125, 454, 453), (454, 455, 453), (453, 455, 136), (455, 135, 136), (126, 456, 454), (456, 457, 454), (454, 457, 455), (457, 458, 455), (455, 458, 135), (458, 134, 135), (127, 459, 456), (459, 460, 456), (456, 460, 457), (460, 461, 457), (457, 461, 458), (461, 462, 458), (458, 462, 134), (462, 133, 134), (128, 463, 459), (463, 464, 459), (459, 464, 460), (464, 465, 460), (460, 465, 461), (465, 466, 461), (461, 466, 462), (466, 467, 462), (462, 467, 133), (467, 132, 133), (129, 468, 463), (468, 469, 463), (463, 469, 464), (469, 470, 464), (464, 470, 465), (470, 471, 465), (465, 471, 466), (471, 472, 466), (466, 472, 467), (472, 473, 467), (467, 473, 132), (473, 131, 132), (130, 74, 468), (74, 73, 468), (468, 73, 469), (73, 72, 469), (469, 72, 470), (72, 71, 470), (470, 71, 471), (71, 70, 471), (471, 70, 472), (70, 69, 472), (472, 69, 473), (69, 68, 473), (473, 68, 131), (68, 3, 131), (110, 123, 7), (111, 474, 110), (112, 475, 111), (113, 477, 112), (114, 480, 113), (115, 484, 114), (116, 489, 115), (110, 474, 123), (474, 122, 123), (111, 475, 474), (475, 476, 474), (474, 476, 122), (476, 121, 122), (112, 477, 475), (477, 478, 475), (475, 478, 476), (478, 479, 476), (476, 479, 121), (479, 120, 121), (113, 480, 477), (480, 481, 477), (477, 481, 478), (481, 482, 478), (478, 482, 479), (482, 483, 479), (479, 483, 120), (483, 119, 120), (114, 484, 480), (484, 485, 480), (480, 485, 481), (485, 486, 481), (481, 486, 482), (486, 487, 482), (482, 487, 483), (487, 488, 483), (483, 488, 119), (488, 118, 119), (115, 489, 484), (489, 490, 484), (484, 490, 485), (490, 491, 485), (485, 491, 486), (491, 492, 486), (486, 492, 487), (492, 493, 487), (487, 493, 488), (493, 494, 488), (488, 494, 118), (494, 117, 118), (116, 60, 489), (60, 59, 489), (489, 59, 490), (59, 58, 490), (490, 58, 491), (58, 57, 491), (491, 57, 492), (57, 56, 492), (492, 56, 493), (56, 55, 493), (493, 55, 494), (55, 54, 494), (494, 54, 117), (54, 2, 117), (96, 109, 6), (97, 495, 96), (98, 496, 97), (99, 498, 98), (100, 501, 99), (101, 505, 100), (102, 510, 101), (96, 495, 109), (495, 108, 109), (97, 496, 495), (496, 497, 495), (495, 497, 108), (497, 107, 108), (98, 498, 496), (498, 499, 496), (496, 499, 497), (499, 500, 497), (497, 500, 107), (500, 106, 107), (99, 501, 498), (501, 502, 498), (498, 502, 499), (502, 503, 499), (499, 503, 500), (503, 504, 500), (500, 504, 106), (504, 105, 106), (100, 505, 501), (505, 506, 501), (501, 506, 502), (506, 507, 502), (502, 507, 503), (507, 508, 503), (503, 508, 504), (508, 509, 504), (504, 509, 105), (509, 104, 105), (101, 510, 505), (510, 511, 505), (505, 511, 506), (511, 512, 506), (506, 512, 507), (512, 513, 507), (507, 513, 508), (513, 514, 508), (508, 514, 509), (514, 515, 509), (509, 515, 104), (515, 103, 104), (102, 32, 510), (32, 31, 510), (510, 31, 511), (31, 30, 511), (511, 30, 512), (30, 29, 512), (512, 29, 513), (29, 28, 513), (513, 28, 514), (27, 514, 744, 742), (514, 27, 515), (27, 26, 515), (515, 26, 103), (26, 1, 103), (82, 95, 10), (83, 516, 82), (84, 517, 83), (85, 519, 84), (86, 522, 85), (87, 526, 86), (88, 531, 87), (82, 516, 95), (516, 94, 95), (83, 517, 516), (517, 518, 516), (516, 518, 94), (518, 93, 94), (84, 519, 517), (519, 520, 517), (517, 520, 518), (520, 521, 518), (518, 521, 93), (521, 92, 93), (85, 522, 519), (522, 523, 519), (519, 523, 520), (523, 524, 520), (520, 524, 521), (524, 525, 521), (521, 525, 92), (525, 91, 92), (86, 526, 522), (526, 527, 522), (522, 527, 523), (527, 528, 523), (523, 528, 524), (528, 529, 524), (524, 529, 525), (529, 530, 525), (525, 530, 91), (530, 90, 91), (87, 531, 526), (531, 532, 526), (526, 532, 527), (532, 533, 527), (527, 533, 528), (533, 534, 528), (528, 534, 529), (534, 535, 529), (529, 535, 530), (535, 536, 530), (530, 536, 90), (536, 89, 90), (88, 39, 531), (39, 38, 531), (531, 38, 532), (38, 37, 532), (532, 37, 533), (37, 36, 533), (533, 36, 534), (36, 35, 534), (534, 35, 535), (35, 34, 535), (535, 34, 536), (34, 33, 536), (536, 33, 89), (33, 5, 89), (46, 81, 5), (45, 537, 46), (44, 538, 45), (43, 540, 44), (42, 543, 43), (41, 547, 42), (40, 552, 41), (46, 537, 81), (537, 80, 81), (45, 538, 537), (538, 539, 537), (537, 539, 80), (539, 79, 80), (44, 540, 538), (540, 541, 538), (538, 541, 539), (541, 542, 539), (539, 542, 79), (542, 78, 79), (43, 543, 540), (543, 544, 540), (540, 544, 541), (544, 545, 541), (541, 545, 542), (545, 546, 542), (542, 546, 78), (546, 77, 78), (42, 547, 543), (547, 548, 543), (543, 548, 544), (548, 549, 544), (544, 549, 545), (549, 550, 545), (545, 550, 546), (550, 551, 546), (546, 551, 77), (551, 76, 77), (41, 552, 547), (552, 553, 547), (547, 553, 548), (553, 554, 548), (548, 554, 549), (554, 555, 549), (549, 555, 550), (555, 556, 550), (550, 556, 551), (556, 557, 551), (551, 557, 76), (557, 75, 76), (40, 67, 552), (67, 66, 552), (552, 66, 553), (66, 65, 553), (553, 65, 554), (65, 64, 554), (554, 64, 555), (64, 63, 555), (555, 63, 556), (63, 62, 556), (556, 62, 557), (62, 61, 557), (557, 61, 75), (61, 4, 75), (61, 74, 4), (62, 558, 61), (63, 559, 62), (64, 561, 63), (65, 564, 64), (66, 568, 65), (67, 573, 66), (61, 558, 74), (558, 73, 74), (62, 559, 558), (559, 560, 558), (558, 560, 73), (560, 72, 73), (63, 561, 559), (561, 562, 559), (559, 562, 560), (562, 563, 560), (560, 563, 72), (563, 71, 72), (64, 564, 561), (564, 565, 561), (561, 565, 562), (565, 566, 562), (562, 566, 563), (566, 567, 563), (563, 567, 71), (567, 70, 71), (65, 568, 564), (568, 569, 564), (564, 569, 565), (569, 570, 565), (565, 570, 566), (570, 571, 566), (566, 571, 567), (571, 572, 567), (567, 572, 70), (572, 69, 70), (66, 573, 568), (573, 574, 568), (568, 574, 569), (574, 575, 569), (569, 575, 570), (575, 576, 570), (570, 576, 571), (576, 577, 571), (571, 577, 572), (577, 578, 572), (572, 578, 69), (578, 68, 69), (67, 53, 573), (53, 52, 573), (573, 52, 574), (52, 51, 574), (574, 51, 575), (51, 50, 575), (575, 50, 576), (50, 49, 576), (576, 49, 577), (49, 48, 577), (577, 48, 578), (48, 47, 578), (578, 47, 68), (47, 3, 68), (47, 60, 3), (48, 579, 47), (49, 580, 48), (50, 582, 49), (51, 585, 50), (52, 589, 51), (53, 594, 52), (47, 579, 60), (579, 59, 60), (48, 580, 579), (580, 581, 579), (579, 581, 59), (581, 58, 59), (49, 582, 580), (582, 583, 580), (580, 583, 581), (583, 584, 581), (581, 584, 58), (584, 57, 58), (50, 585, 582), (585, 586, 582), (582, 586, 583), (586, 587, 583), (583, 587, 584), (587, 588, 584), (584, 588, 57), (588, 56, 57), (51, 589, 585), (589, 590, 585), (585, 590, 586), (590, 591, 586), (586, 591, 587), (591, 592, 587), (587, 592, 588), (592, 593, 588), (588, 593, 56), (593, 55, 56), (52, 594, 589), (594, 595, 589), (589, 595, 590), (595, 596, 590), (590, 596, 591), (596, 597, 591), (591, 597, 592), (597, 598, 592), (592, 598, 593), (598, 599, 593), (593, 599, 55), (599, 54, 55), (53, 18, 594), (18, 17, 594), (594, 17, 595), (17, 16, 595), (595, 16, 596), (16, 15, 596), (596, 15, 597), (15, 14, 597), (597, 14, 598), (14, 13, 598), (598, 13, 599), (12, 599, 750, 748), (599, 12, 54), (12, 2, 54), (33, 46, 5), (34, 600, 33), (35, 601, 34), (36, 603, 35), (37, 606, 36), (38, 610, 37), (39, 615, 38), (33, 600, 46), (600, 45, 46), (34, 601, 600), (601, 602, 600), (600, 602, 45), (602, 44, 45), (35, 603, 601), (603, 604, 601), (601, 604, 602), (604, 605, 602), (602, 605, 44), (605, 43, 44), (36, 606, 603), (606, 607, 603), (603, 607, 604), (607, 608, 604), (604, 608, 605), (608, 609, 605), (605, 609, 43), (609, 42, 43), (37, 610, 606), (610, 611, 606), (606, 611, 607), (611, 612, 607), (607, 612, 608), (612, 613, 608), (608, 613, 609), (613, 614, 609), (609, 614, 42), (614, 41, 42), (38, 615, 610), (615, 616, 610), (610, 616, 611), (616, 617, 611), (611, 617, 612), (617, 618, 612), (612, 618, 613), (618, 619, 613), (613, 619, 614), (619, 620, 614), (614, 620, 41), (620, 40, 41), (39, 25, 615), (25, 24, 615), (615, 24, 616), (24, 23, 616), (616, 23, 617), (23, 22, 617), (617, 22, 618), (22, 21, 618), (618, 21, 619), (21, 20, 619), (619, 20, 620), (20, 19, 620), (620, 19, 40), (19, 0, 40), (12, 32, 2), (13, 621, 12), (14, 622, 13), (15, 624, 14), (16, 627, 15), (17, 631, 16), (18, 636, 17), (12, 621, 32), (621, 31, 32), (13, 622, 621), (622, 623, 621), (621, 623, 31), (623, 30, 31), (14, 624, 622), (624, 625, 622), (622, 625, 623), (625, 626, 623), (623, 626, 30), (626, 29, 30), (15, 627, 624), (627, 628, 624), (624, 628, 625), (628, 629, 625), (625, 629, 626), (629, 630, 626), (626, 630, 29), (630, 28, 29), (16, 631, 627), (631, 632, 627), (627, 632, 628), (632, 633, 628), (628, 633, 629), (633, 634, 629), (629, 634, 630), (634, 635, 630), (630, 635, 28), (635, 27, 28), (17, 636, 631), (636, 637, 631), (631, 637, 632), (637, 638, 632), (632, 638, 633), (638, 639, 633), (633, 639, 634), (639, 640, 634), (634, 640, 635), (640, 641, 635), (635, 641, 27), (641, 26, 27), (18, 19, 636), (19, 20, 636), (636, 20, 637), (20, 21, 637), (637, 21, 638), (21, 22, 638), (638, 22, 639), (22, 23, 639), (639, 23, 640), (23, 24, 640), (640, 24, 641), (24, 25, 641), (641, 25, 26), (25, 1, 26), (642, 643, 645, 644), (644, 645, 649, 648), (648, 649, 647, 646), (646, 647, 643, 642), (644, 648, 646, 642), (649, 645, 643, 647), (650, 651, 653, 652), (652, 653, 657, 656), (656, 657, 655, 654), (654, 655, 651, 650), (652, 656, 654, 650), (657, 653, 651, 655), (658, 671, 670), (659, 671, 673), (658, 670, 675), (658, 675, 677), (658, 677, 674), (659, 673, 680), (660, 672, 682), (661, 676, 684), (662, 678, 686), (663, 679, 688), (659, 680, 683), (660, 682, 685), (661, 684, 687), (662, 686, 689), (663, 688, 681), (664, 690, 695), (665, 691, 697), (666, 692, 698), (667, 693, 699), (668, 694, 696), (696, 699, 669), (696, 694, 699), (694, 667, 699), (699, 698, 669), (699, 693, 698), (693, 666, 698), (698, 697, 669), (698, 692, 697), (692, 665, 697), (697, 695, 669), (697, 691, 695), (691, 664, 695), (695, 696, 669), (695, 690, 696), (690, 668, 696), (681, 694, 668), (681, 688, 694), (688, 667, 694), (689, 693, 667), (689, 686, 693), (686, 666, 693), (687, 692, 666), (687, 684, 692), (684, 665, 692), (685, 691, 665), (685, 682, 691), (682, 664, 691), (683, 690, 664), (683, 680, 690), (680, 668, 690), (688, 689, 667), (688, 679, 689), (679, 662, 689), (686, 687, 666), (686, 678, 687), (678, 661, 687), (684, 685, 665), (684, 676, 685), (676, 660, 685), (682, 683, 664), (682, 672, 683), (672, 659, 683), (680, 681, 668), (680, 673, 681), (673, 663, 681), (674, 679, 663), (674, 677, 679), (677, 662, 679), (677, 678, 662), (677, 675, 678), (675, 661, 678), (675, 676, 661), (675, 670, 676), (670, 660, 676), (673, 674, 663), (673, 671, 674), (671, 658, 674), (670, 672, 660), (670, 671, 672), (671, 659, 672), (700, 713, 712), (701, 713, 715), (700, 712, 717), (700, 717, 719), (700, 719, 716), (701, 715, 722), (702, 714, 724), (703, 718, 726), (704, 720, 728), (705, 721, 730), (701, 722, 725), (702, 724, 727), (703, 726, 729), (704, 728, 731), (705, 730, 723), (706, 732, 737), (707, 733, 739), (708, 734, 740), (709, 735, 741), (710, 736, 738), (738, 741, 711), (738, 736, 741), (736, 709, 741), (741, 740, 711), (741, 735, 740), (735, 708, 740), (740, 739, 711), (740, 734, 739), (734, 707, 739), (739, 737, 711), (739, 733, 737), (733, 706, 737), (737, 738, 711), (737, 732, 738), (732, 710, 738), (723, 736, 710), (723, 730, 736), (730, 709, 736), (731, 735, 709), (731, 728, 735), (728, 708, 735), (729, 734, 708), (729, 726, 734), (726, 707, 734), (727, 733, 707), (727, 724, 733), (724, 706, 733), (725, 732, 706), (725, 722, 732), (722, 710, 732), (730, 731, 709), (730, 721, 731), (721, 704, 731), (728, 729, 708), (728, 720, 729), (720, 703, 729), (726, 727, 707), (726, 718, 727), (718, 702, 727), (724, 725, 706), (724, 714, 725), (714, 701, 725), (722, 723, 710), (722, 715, 723), (715, 705, 723), (716, 721, 705), (716, 719, 721), (719, 704, 721), (719, 720, 704), (719, 717, 720), (717, 703, 720), (717, 718, 703), (717, 712, 718), (712, 702, 718), (715, 716, 705), (715, 713, 716), (713, 700, 716), (712, 714, 702), (712, 713, 714), (713, 701, 714), (742, 744, 747, 745), (514, 28, 743, 744), (28, 27, 742, 743), (746, 745, 747), (744, 743, 746, 747), (743, 742, 745, 746), (748, 750, 753, 751), (599, 13, 749, 750), (13, 12, 748, 749), (751, 753, 756, 754), (750, 749, 752, 753), (749, 748, 751, 752), (754, 756, 759, 757), (753, 752, 755, 756), (752, 751, 754, 755), (758, 757, 759), (756, 755, 758, 759), (755, 754, 757, 758)])
me_icosphere.polygons.foreach_set('use_smooth', [True] * 1470)
me_icosphere.polygons.foreach_set('material_index', [0, 0, 0, 0, 0, 0, 0, 0, 0, 0, 0, 0, 0, 0, 0, 0, 0, 0, 0, 0, 0, 0, 0, 0, 0, 0, 0, 0, 0, 0, 0, 0, 0, 0, 0, 0, 0, 0, 0, 0, 0, 0, 0, 0, 0, 0, 0, 0, 0, 0, 0, 0, 0, 0, 0, 0, 0, 0, 0, 0, 0, 0, 0, 0, 0, 0, 0, 0, 0, 0, 0, 0, 0, 0, 0, 0, 0, 0, 0, 0, 0, 0, 0, 0, 0, 0, 0, 0, 0, 0, 0, 0, 0, 0, 0, 0, 0, 0, 0, 0, 0, 0, 0, 0, 0, 0, 0, 0, 0, 0, 0, 0, 0, 0, 0, 0, 0, 0, 0, 0, 0, 0, 0, 0, 0, 0, 0, 0, 0, 0, 0, 0, 0, 0, 0, 0, 0, 0, 0, 0, 0, 0, 0, 0, 0, 0, 0, 0, 0, 0, 0, 0, 0, 0, 0, 0, 0, 0, 0, 0, 0, 0, 0, 0, 0, 0, 0, 0, 0, 0, 0, 0, 0, 0, 0, 0, 0, 0, 0, 0, 0, 0, 0, 0, 0, 0, 0, 0, 0, 0, 0, 0, 0, 0, 0, 0, 0, 0, 0, 0, 0, 0, 0, 0, 0, 0, 0, 0, 0, 0, 0, 0, 0, 0, 0, 0, 0, 0, 0, 0, 0, 0, 0, 0, 0, 0, 0, 0, 0, 0, 0, 0, 0, 0, 0, 0, 0, 0, 0, 0, 0, 0, 0, 0, 0, 0, 0, 0, 0, 0, 0, 0, 0, 0, 0, 0, 0, 0, 0, 0, 0, 0, 0, 0, 0, 0, 0, 0, 0, 0, 0, 0, 0, 0, 0, 0, 0, 0, 0, 0, 0, 0, 0, 0, 0, 0, 0, 0, 0, 0, 0, 0, 0, 0, 0, 0, 0, 0, 0, 0, 0, 0, 0, 0, 0, 0, 0, 0, 0, 0, 0, 0, 0, 0, 0, 0, 0, 0, 0, 0, 0, 0, 0, 0, 0, 0, 0, 0, 0, 0, 0, 0, 0, 0, 0, 0, 0, 0, 0, 0, 0, 0, 0, 0, 0, 0, 0, 0, 0, 0, 0, 0, 0, 0, 0, 0, 0, 0, 0, 0, 0, 0, 0, 0, 0, 0, 0, 0, 0, 0, 0, 0, 0, 0, 0, 0, 0, 0, 0, 0, 0, 0, 0, 0, 0, 0, 0, 0, 0, 0, 0, 0, 0, 0, 0, 0, 0, 0, 0, 0, 0, 0, 0, 0, 0, 0, 0, 0, 0, 0, 0, 0, 0, 0, 0, 0, 0, 0, 0, 0, 0, 0, 0, 0, 0, 0, 0, 0, 0, 0, 0, 0, 0, 0, 0, 0, 0, 0, 0, 0, 0, 0, 0, 0, 0, 0, 0, 0, 0, 0, 0, 0, 0, 0, 0, 0, 0, 0, 0, 0, 0, 0, 0, 0, 0, 0, 0, 0, 0, 0, 0, 0, 0, 0, 0, 0, 0, 0, 0, 0, 0, 0, 0, 0, 0, 0, 0, 0, 0, 0, 0, 0, 0, 0, 0, 0, 0, 0, 0, 0, 0, 0, 0, 0, 0, 0, 0, 0, 0, 0, 0, 0, 0, 0, 0, 0, 0, 0, 0, 0, 0, 0, 0, 0, 0, 0, 0, 0, 0, 0, 0, 0, 0, 0, 0, 0, 0, 0, 0, 0, 0, 0, 0, 0, 0, 0, 0, 0, 0, 0, 0, 0, 0, 0, 0, 0, 0, 0, 0, 0, 0, 0, 0, 0, 0, 0, 0, 0, 0, 0, 0, 0, 0, 0, 0, 0, 0, 0, 0, 0, 0, 0, 0, 0, 0, 0, 0, 0, 0, 0, 0, 0, 0, 0, 0, 0, 0, 0, 0, 0, 0, 0, 0, 0, 0, 0, 0, 0, 0, 0, 0, 0, 0, 0, 0, 0, 0, 0, 0, 0, 0, 0, 0, 0, 0, 0, 0, 0, 0, 0, 0, 0, 0, 0, 0, 0, 0, 0, 0, 0, 0, 0, 0, 0, 0, 0, 0, 0, 0, 0, 0, 0, 0, 0, 0, 0, 0, 0, 0, 0, 0, 0, 0, 0, 0, 0, 0, 0, 0, 0, 0, 0, 0, 0, 0, 0, 0, 0, 0, 0, 0, 0, 0, 0, 0, 0, 0, 0, 0, 0, 0, 0, 0, 0, 0, 0, 0, 0, 0, 0, 0, 0, 0, 0, 0, 0, 0, 0, 0, 0, 0, 0, 0, 0, 0, 0, 0, 0, 0, 0, 0, 0, 0, 0, 0, 0, 0, 0, 0, 0, 0, 0, 0, 0, 0, 0, 0, 0, 0, 0, 0, 0, 0, 0, 0, 0, 0, 0, 0, 0, 0, 0, 0, 0, 0, 0, 0, 0, 0, 0, 0, 0, 0, 0, 0, 0, 0, 0, 0, 0, 0, 0, 0, 0, 0, 0, 0, 0, 0, 0, 0, 0, 0, 0, 0, 0, 0, 0, 0, 0, 0, 0, 0, 0, 0, 0, 0, 0, 0, 0, 0, 0, 0, 0, 0, 0, 0, 0, 0, 0, 0, 0, 0, 0, 0, 0, 0, 0, 0, 0, 0, 0, 0, 0, 0, 0, 0, 0, 0, 0, 0, 0, 0, 0, 0, 0, 0, 0, 0, 0, 0, 0, 0, 0, 0, 0, 0, 0, 0, 0, 0, 0, 0, 0, 0, 0, 0, 0, 0, 0, 0, 0, 0, 0, 0, 0, 0, 0, 0, 0, 0, 0, 0, 0, 0, 0, 0, 0, 0, 0, 0, 0, 0, 0, 0, 0, 0, 0, 0, 0, 0, 0, 0, 0, 0, 0, 0, 0, 0, 0, 0, 0, 0, 0, 0, 0, 0, 0, 0, 0, 0, 0, 0, 0, 0, 0, 0, 0, 0, 0, 0, 0, 0, 0, 0, 0, 0, 0, 0, 0, 0, 0, 0, 0, 0, 0, 0, 0, 0, 0, 0, 0, 0, 0, 0, 0, 0, 0, 0, 0, 0, 0, 0, 0, 0, 0, 0, 0, 0, 0, 0, 0, 0, 0, 0, 0, 0, 0, 0, 0, 0, 0, 0, 0, 0, 0, 0, 0, 0, 0, 0, 0, 0, 0, 0, 0, 0, 0, 0, 0, 0, 0, 0, 0, 0, 0, 0, 0, 0, 0, 0, 0, 0, 0, 0, 0, 0, 0, 0, 0, 0, 0, 0, 0, 0, 0, 0, 0, 0, 0, 0, 0, 0, 0, 0, 0, 0, 0, 0, 0, 0, 0, 0, 0, 0, 0, 0, 0, 0, 0, 0, 0, 0, 0, 0, 0, 0, 0, 0, 0, 0, 0, 0, 0, 0, 0, 0, 0, 0, 0, 0, 0, 0, 0, 0, 0, 0, 0, 0, 0, 0, 0, 0, 0, 0, 0, 0, 0, 0, 0, 0, 0, 0, 0, 0, 0, 0, 0, 0, 0, 0, 0, 0, 0, 0, 0, 0, 0, 0, 0, 0, 0, 0, 0, 0, 0, 0, 0, 0, 0, 0, 0, 0, 0, 0, 0, 0, 0, 0, 0, 0, 0, 0, 0, 0, 0, 0, 0, 0, 0, 0, 0, 0, 0, 0, 0, 0, 0, 0, 0, 0, 0, 0, 0, 0, 0, 0, 0, 0, 0, 0, 0, 0, 0, 0, 0, 0, 0, 0, 0, 0, 0, 0, 0, 0, 0, 0, 0, 0, 0, 0, 0, 0, 0, 0, 0, 0, 0, 0, 0, 0, 0, 0, 0, 0, 0, 0, 0, 0, 0, 0, 0, 0, 0, 0, 0, 0, 0, 0, 0, 0, 0, 0, 0, 0, 0, 0, 0, 0, 0, 0, 0, 0, 0, 0, 0, 0, 0, 0, 0, 0, 0, 0, 0, 0, 0, 0, 0, 0, 0, 0, 0, 0, 0, 0, 0, 0, 0, 0, 0, 0, 0, 0, 0, 0, 0, 0, 0, 0, 0, 0, 0, 0, 0, 0, 0, 0, 0, 0, 0, 0, 0, 0, 0, 0, 0, 0, 0, 0, 0, 0, 0, 0, 0, 0, 0, 0, 0, 0, 0, 0, 0, 0, 0, 0, 0, 0, 0, 0, 0, 0, 0, 1, 1, 1, 1, 1, 1, 1, 1, 1, 1, 1, 1, 1, 1, 1, 1, 1, 1, 1, 1, 2, 1, 1, 2, 1, 1, 2, 1, 1, 2, 1, 1, 2, 1, 1, 1, 1, 1, 1, 1, 1, 1, 1, 1, 1, 1, 1, 1, 1, 1, 1, 1, 1, 1, 1, 1, 1, 1, 1, 1, 1, 1, 1, 1, 1, 1, 1, 1, 1, 1, 1, 1, 1, 1, 1, 1, 1, 1, 1, 1, 1, 1, 1, 1, 1, 1, 1, 1, 1, 1, 1, 1, 1, 1, 1, 1, 1, 1, 1, 1, 2, 1, 1, 2, 1, 1, 2, 1, 1, 2, 1, 1, 2, 1, 1, 1, 1, 1, 1, 1, 1, 1, 1, 1, 1, 1, 1, 1, 1, 1, 1, 1, 1, 1, 1, 1, 1, 1, 1, 1, 1, 1, 1, 1, 1, 1, 1, 1, 1, 1, 1, 1, 1, 1, 1, 1, 1, 1, 1, 1, 0, 0, 0, 0, 0, 0, 0, 0, 0, 0, 0, 0, 0, 0, 0, 0, 0, 0])
me_icosphere.materials.append(mat_gray_matter)
me_icosphere.materials.append(mat_eye)
me_icosphere.materials.append(mat_iris)
me_icosphere.use_remesh_preserve_volume = False
me_icosphere.use_remesh_preserve_attributes = False
me_icosphere.use_mirror_vertex_groups = False
me_icosphere.update()
me_cube = bpy.data.meshes.new('Cube')
me_cube.from_pydata([(0.5, 0.45, -0.45), (0.45, 0.45, -0.5), (0.45, 0.5, -0.45), (0.4933, 0.45, -0.475), (0.4933, 0.475, -0.45), (0.4868, 0.4739, -0.4739), (0.45, 0.475, -0.4933), (0.475, 0.45, -0.4933), (0.4739, 0.4739, -0.4868), (0.475, 0.4933, -0.45), (0.45, 0.4933, -0.475), (0.4739, 0.4868, -0.4739), (0.5, -0.45, -0.45), (0.45, -0.5, -0.45), (0.45, -0.45, -0.5), (0.4933, -0.475, -0.45), (0.4933, -0.45, -0.475), (0.4868, -0.4739, -0.4739), (0.45, -0.4933, -0.475), (0.475, -0.4933, -0.45), (0.4739, -0.4868, -0.4739), (0.475, -0.45, -0.4933), (0.45, -0.475, -0.4933), (0.4739, -0.4739, -0.4868), (-0.45, -0.5, -0.45), (-0.5, -0.45, -0.45), (-0.45, -0.45, -0.5), (-0.475, -0.4933, -0.45), (-0.45, -0.4933, -0.475), (-0.4739, -0.4868, -0.4739), (-0.4933, -0.45, -0.475), (-0.4933, -0.475, -0.45), (-0.4868, -0.4739, -0.4739), (-0.45, -0.475, -0.4933), (-0.475, -0.45, -0.4933), (-0.4739, -0.4739, -0.4868), (-0.45, 0.5, -0.45), (-0.45, 0.45, -0.5), (-0.5, 0.45, -0.45), (-0.45, 0.4933, -0.475), (-0.475, 0.4933, -0.45), (-0.4739, 0.4868, -0.4739), (-0.475, 0.45, -0.4933), (-0.45, 0.475, -0.4933), (-0.4739, 0.4739, -0.4868), (-0.4933, 0.475, -0.45), (-0.4933, 0.45, -0.475), (-0.4868, 0.4739, -0.4739), (0.45, 0.5, 0.45), (0.45, 0.45, 0.5), (0.5, 0.45, 0.45), (0.45, 0.4933, 0.475), (0.475, 0.4933, 0.45), (0.4739, 0.4868, 0.4739), (0.475, 0.45, 0.4933), (0.45, 0.475, 0.4933), (0.4739, 0.4739, 0.4868), (0.4933, 0.475, 0.45), (0.4933, 0.45, 0.475), (0.4868, 0.4739, 0.4739), (0.45, -0.5, 0.45), (0.5, -0.45, 0.45), (0.45, -0.45, 0.5), (0.475, -0.4933, 0.45), (0.45, -0.4933, 0.475), (0.4739, -0.4868, 0.4739), (0.4933, -0.45, 0.475), (0.4933, -0.475, 0.45), (0.4868, -0.4739, 0.4739), (0.45, -0.475, 0.4933), (0.475, -0.45, 0.4933), (0.4739, -0.4739, 0.4868), (-0.5, -0.45, 0.45), (-0.45, -0.5, 0.45), (-0.45, -0.45, 0.5), (-0.4933, -0.475, 0.45), (-0.4933, -0.45, 0.475), (-0.4868, -0.4739, 0.4739), (-0.45, -0.4933, 0.475), (-0.475, -0.4933, 0.45), (-0.4739, -0.4868, 0.4739), (-0.475, -0.45, 0.4933), (-0.45, -0.475, 0.4933), (-0.4739, -0.4739, 0.4868), (-0.5, 0.45, 0.45), (-0.45, 0.45, 0.5), (-0.45, 0.5, 0.45), (-0.4933, 0.45, 0.475), (-0.4933, 0.475, 0.45), (-0.4868, 0.4739, 0.4739), (-0.45, 0.475, 0.4933), (-0.475, 0.45, 0.4933), (-0.4739, 0.4739, 0.4868), (-0.475, 0.4933, 0.45), (-0.45, 0.4933, 0.475), (-0.4739, 0.4868, 0.4739), (0.4806, 0.4465, -0.4465), (0.4465, 0.4465, -0.4806), (0.4465, 0.4806, -0.4465), (0.4761, 0.4476, -0.4651), (0.4761, 0.4651, -0.4476), (0.4713, 0.465, -0.465), (0.4476, 0.4651, -0.4761), (0.4651, 0.4476, -0.4761), (0.465, 0.465, -0.4713), (0.4651, 0.4761, -0.4476), (0.4476, 0.4761, -0.4651), (0.465, 0.4713, -0.465), (0.4806, -0.4465, -0.4465), (0.4465, -0.4806, -0.4465), (0.4465, -0.4465, -0.4806), (0.4761, -0.4651, -0.4476), (0.4761, -0.4476, -0.4651), (0.4713, -0.465, -0.465), (0.4476, -0.4761, -0.4651), (0.4651, -0.4761, -0.4476), (0.465, -0.4713, -0.465), (0.4651, -0.4476, -0.4761), (0.4476, -0.4651, -0.4761), (0.465, -0.465, -0.4713), (-0.4465, -0.4806, -0.4465), (-0.4806, -0.4465, -0.4465), (-0.4465, -0.4465, -0.4806), (-0.4651, -0.4761, -0.4476), (-0.4476, -0.4761, -0.4651), (-0.465, -0.4713, -0.465), (-0.4761, -0.4476, -0.4651), (-0.4761, -0.4651, -0.4476), (-0.4713, -0.465, -0.465), (-0.4476, -0.4651, -0.4761), (-0.4651, -0.4476, -0.4761), (-0.465, -0.465, -0.4713), (-0.4465, 0.4806, -0.4465), (-0.4465, 0.4465, -0.4806), (-0.4806, 0.4465, -0.4465), (-0.4476, 0.4761, -0.4651), (-0.4651, 0.4761, -0.4476), (-0.465, 0.4713, -0.465), (-0.4651, 0.4476, -0.4761), (-0.4476, 0.4651, -0.4761), (-0.465, 0.465, -0.4713), (-0.4761, 0.4651, -0.4476), (-0.4761, 0.4476, -0.4651), (-0.4713, 0.465, -0.465), (0.4465, 0.4806, 0.4465), (0.4465, 0.4465, 0.4806), (0.4806, 0.4465, 0.4465), (0.4476, 0.4761, 0.4651), (0.4651, 0.4761, 0.4476), (0.465, 0.4713, 0.465), (0.4651, 0.4476, 0.4761), (0.4476, 0.4651, 0.4761), (0.465, 0.465, 0.4713), (0.4761, 0.4651, 0.4476), (0.4761, 0.4476, 0.4651), (0.4713, 0.465, 0.465), (0.4465, -0.4806, 0.4465), (0.4806, -0.4465, 0.4465), (0.4465, -0.4465, 0.4806), (0.4651, -0.4761, 0.4476), (0.4476, -0.4761, 0.4651), (0.465, -0.4713, 0.465), (0.4761, -0.4476, 0.4651), (0.4761, -0.4651, 0.4476), (0.4713, -0.465, 0.465), (0.4476, -0.4651, 0.4761), (0.4651, -0.4476, 0.4761), (0.465, -0.465, 0.4713), (-0.4806, -0.4465, 0.4465), (-0.4465, -0.4806, 0.4465), (-0.4465, -0.4465, 0.4806), (-0.4761, -0.4651, 0.4476), (-0.4761, -0.4476, 0.4651), (-0.4713, -0.465, 0.465), (-0.4476, -0.4761, 0.4651), (-0.4651, -0.4761, 0.4476), (-0.465, -0.4713, 0.465), (-0.4651, -0.4476, 0.4761), (-0.4476, -0.4651, 0.4761), (-0.465, -0.465, 0.4713), (-0.4806, 0.4465, 0.4465), (-0.4465, 0.4465, 0.4806), (-0.4465, 0.4806, 0.4465), (-0.4761, 0.4476, 0.4651), (-0.4761, 0.4651, 0.4476), (-0.4713, 0.465, 0.465), (-0.4476, 0.4651, 0.4761), (-0.4651, 0.4476, 0.4761), (-0.465, 0.465, 0.4713), (-0.4651, 0.4761, 0.4476), (-0.4476, 0.4761, 0.4651), (-0.465, 0.4713, 0.465), (0.1018, -0.4651, -0.4761), (0.1019, -0.4933, 0.475), (0.1017, -0.4465, -0.4806), (0.09791, 0.4933, 0.475), (0.09791, 0.4933, -0.475), (0.09802, 0.4651, -0.4761), (0.09796, 0.4806, 0.4465), (0.1018, -0.4651, 0.4761), (0.1019, -0.5, -0.45), (0.1019, -0.5, 0.45), (0.09788, 0.5, -0.45), (0.09798, 0.475, 0.4933), (0.1018, -0.4761, 0.4651), (0.09798, 0.4761, -0.4651), (0.09798, 0.4761, 0.4651), (0.1019, -0.4933, -0.475), (0.09808, 0.45, 0.5), (0.1018, -0.4806, -0.4465), (0.1018, -0.4806, 0.4465), (0.09796, 0.4806, -0.4465), (0.09802, 0.4651, 0.4761), (0.1018, -0.475, -0.4933), (0.1017, -0.45, 0.5), (0.09808, 0.45, -0.5), (0.0981, 0.4465, 0.4806), (0.1017, -0.45, -0.5), (0.1018, -0.4761, -0.4651), (0.1018, -0.475, 0.4933), (0.09798, 0.475, -0.4933), (0.09788, 0.5, 0.45), (0.1017, -0.4465, 0.4806), (0.0981, 0.4465, -0.4806), (-0.104, -0.45, -0.5), (-0.09917, 0.4651, 0.4761), (-0.1043, -0.4933, -0.475), (-0.09898, 0.5, -0.45), (-0.09917, 0.4651, -0.4761), (-0.1041, -0.4651, -0.4761), (-0.09909, 0.4806, 0.4465), (-0.1042, -0.4761, -0.4651), (-0.1042, -0.475, -0.4933), (-0.1043, -0.5, -0.45), (-0.09912, 0.475, 0.4933), (-0.09925, 0.45, 0.5), (-0.1043, -0.4933, 0.475), (-0.1042, -0.475, 0.4933), (-0.1042, -0.4761, 0.4651), (-0.1042, -0.4806, -0.4465), (-0.104, -0.4465, -0.4806), (-0.1041, -0.4651, 0.4761), (-0.09912, 0.475, -0.4933), (-0.1042, -0.4806, 0.4465), (-0.09911, 0.4761, -0.4651), (-0.104, -0.45, 0.5), (-0.09925, 0.45, -0.5), (-0.09902, 0.4933, 0.475), (-0.09927, 0.4465, 0.4806), (-0.09909, 0.4806, -0.4465), (-0.09911, 0.4761, 0.4651), (-0.1043, -0.5, 0.45), (-0.09898, 0.5, 0.45), (-0.09902, 0.4933, -0.475), (-0.104, -0.4465, 0.4806), (-0.09927, 0.4465, -0.4806), (-0.174, 0.4473, 0.3955), (-0.174, 0.4018, 0.4877), (-0.174, 0.5359, 0.4393), (-0.174, 0.4904, 0.5315), (0.174, 0.4473, 0.3955), (0.174, 0.4018, 0.4877), (0.174, 0.5359, 0.4393), (0.174, 0.4904, 0.5315), (-0.174, 0.3869, -0.4749), (-0.174, 0.4463, -0.391), (-0.174, 0.4676, -0.532), (-0.174, 0.527, -0.4481), (0.174, 0.3869, -0.4749), (0.174, 0.4463, -0.391), (0.174, 0.4676, -0.532), (0.174, 0.527, -0.4481)], [], [(0, 3, 5, 4), (3, 7, 8, 5), (1, 6, 8, 7), (6, 10, 11, 8), (2, 9, 11, 10), (9, 4, 5, 11), (5, 8, 11), (12, 15, 17, 16), (15, 19, 20, 17), (13, 18, 20, 19), (18, 22, 23, 20), (14, 21, 23, 22), (21, 16, 17, 23), (17, 20, 23), (24, 27, 29, 28), (27, 31, 32, 29), (25, 30, 32, 31), (30, 34, 35, 32), (26, 33, 35, 34), (33, 28, 29, 35), (29, 32, 35), (36, 39, 41, 40), (39, 43, 44, 41), (37, 42, 44, 43), (42, 46, 47, 44), (38, 45, 47, 46), (45, 40, 41, 47), (41, 44, 47), (48, 51, 53, 52), (51, 55, 56, 53), (49, 54, 56, 55), (54, 58, 59, 56), (50, 57, 59, 58), (57, 52, 53, 59), (53, 56, 59), (60, 63, 65, 64), (63, 67, 68, 65), (61, 66, 68, 67), (66, 70, 71, 68), (62, 69, 71, 70), (69, 64, 65, 71), (65, 68, 71), (72, 75, 77, 76), (75, 79, 80, 77), (73, 78, 80, 79), (78, 82, 83, 80), (74, 81, 83, 82), (81, 76, 77, 83), (77, 80, 83), (84, 87, 89, 88), (87, 91, 92, 89), (85, 90, 92, 91), (90, 94, 95, 92), (86, 93, 95, 94), (93, 88, 89, 95), (89, 92, 95), (0, 12, 16, 3), (3, 16, 21, 7), (7, 21, 14, 1), (1, 215, 220, 6), (6, 220, 196, 10), (10, 196, 202, 2), (2, 48, 52, 9), (9, 52, 57, 4), (4, 57, 50, 0), (13, 200, 207, 18), (18, 207, 213, 22), (22, 213, 217, 14), (12, 61, 67, 15), (15, 67, 63, 19), (19, 63, 60, 13), (25, 38, 46, 30), (30, 46, 42, 34), (34, 42, 37, 26), (24, 73, 79, 27), (27, 79, 75, 31), (31, 75, 72, 25), (38, 84, 88, 45), (45, 88, 93, 40), (40, 93, 86, 36), (49, 62, 70, 54), (54, 70, 66, 58), (58, 66, 61, 50), (48, 221, 195, 51), (51, 195, 203, 55), (55, 203, 208, 49), (62, 214, 219, 69), (69, 219, 193, 64), (64, 193, 201, 60), (74, 85, 91, 81), (81, 91, 87, 76), (76, 87, 84, 72), (96, 100, 101, 99), (99, 101, 104, 103), (97, 103, 104, 102), (102, 104, 107, 106), (98, 106, 107, 105), (105, 107, 101, 100), (101, 107, 104), (108, 112, 113, 111), (111, 113, 116, 115), (109, 115, 116, 114), (114, 116, 119, 118), (110, 118, 119, 117), (117, 119, 113, 112), (113, 119, 116), (120, 124, 125, 123), (123, 125, 128, 127), (121, 127, 128, 126), (126, 128, 131, 130), (122, 130, 131, 129), (129, 131, 125, 124), (125, 131, 128), (132, 136, 137, 135), (135, 137, 140, 139), (133, 139, 140, 138), (138, 140, 143, 142), (134, 142, 143, 141), (141, 143, 137, 136), (137, 143, 140), (144, 148, 149, 147), (147, 149, 152, 151), (145, 151, 152, 150), (150, 152, 155, 154), (146, 154, 155, 153), (153, 155, 149, 148), (149, 155, 152), (156, 160, 161, 159), (159, 161, 164, 163), (157, 163, 164, 162), (162, 164, 167, 166), (158, 166, 167, 165), (165, 167, 161, 160), (161, 167, 164), (168, 172, 173, 171), (171, 173, 176, 175), (169, 175, 176, 174), (174, 176, 179, 178), (170, 178, 179, 177), (177, 179, 173, 172), (173, 179, 176), (180, 184, 185, 183), (183, 185, 188, 187), (181, 187, 188, 186), (186, 188, 191, 190), (182, 190, 191, 189), (189, 191, 185, 184), (185, 191, 188), (96, 99, 112, 108), (99, 103, 117, 112), (103, 97, 110, 117), (97, 102, 197, 223), (102, 106, 205, 197), (106, 98, 211, 205), (98, 105, 148, 144), (105, 100, 153, 148), (100, 96, 146, 153), (109, 114, 218, 209), (114, 118, 192, 218), (118, 110, 194, 192), (108, 111, 163, 157), (111, 115, 159, 163), (115, 109, 156, 159), (121, 126, 142, 134), (126, 130, 138, 142), (130, 122, 133, 138), (120, 123, 175, 169), (123, 127, 171, 175), (127, 121, 168, 171), (134, 141, 184, 180), (141, 136, 189, 184), (136, 132, 182, 189), (145, 150, 166, 158), (150, 154, 162, 166), (154, 146, 157, 162), (144, 147, 206, 198), (147, 151, 212, 206), (151, 145, 216, 212), (158, 165, 199, 222), (165, 160, 204, 199), (160, 156, 210, 204), (170, 177, 187, 181), (177, 172, 183, 187), (172, 168, 180, 183), (12, 0, 96, 108), (1, 14, 110, 97), (37, 246, 255, 133), (2, 202, 211, 98), (48, 2, 98, 144), (0, 50, 146, 96), (24, 233, 239, 120), (14, 217, 194, 110), (61, 12, 108, 157), (13, 60, 156, 109), (38, 25, 121, 134), (26, 37, 133, 122), (73, 24, 120, 169), (25, 72, 168, 121), (84, 38, 134, 180), (36, 86, 182, 132), (62, 49, 145, 158), (50, 61, 157, 146), (86, 252, 230, 182), (49, 208, 216, 145), (74, 245, 254, 170), (60, 201, 210, 156), (85, 74, 170, 181), (72, 84, 180, 168), (223, 215, 1, 97), (222, 214, 62, 158), (209, 200, 13, 109), (198, 221, 48, 144), (236, 237, 82, 78), (244, 249, 132, 135), (235, 234, 90, 85), (234, 247, 94, 90), (238, 243, 169, 174), (248, 235, 85, 181), (229, 240, 122, 129), (231, 229, 129, 124), (239, 231, 124, 120), (243, 251, 73, 169), (247, 252, 86, 94), (240, 224, 26, 122), (237, 245, 74, 82), (228, 244, 135, 139), (255, 228, 139, 133), (226, 233, 24, 28), (241, 238, 174, 178), (224, 232, 33, 26), (232, 226, 28, 33), (242, 246, 37, 43), (251, 236, 78, 73), (227, 253, 39, 36), (253, 242, 43, 39), (249, 227, 36, 132), (254, 241, 178, 170), (225, 248, 181, 186), (250, 225, 186, 190), (230, 250, 190, 182), (256, 257, 259, 258), (258, 259, 263, 262), (262, 263, 261, 260), (260, 261, 257, 256), (258, 262, 260, 256), (263, 259, 257, 261), (264, 265, 267, 266), (266, 267, 271, 270), (270, 271, 269, 268), (268, 269, 265, 264), (266, 270, 268, 264), (271, 267, 265, 269)])
me_cube.materials.append(mat_metal)
me_cube.use_remesh_preserve_volume = False
me_cube.use_remesh_preserve_attributes = False
me_cube.use_mirror_vertex_groups = False
me_cube.update()

# ---- objects
ob_armor = bpy.data.objects.new('Armor', me_cube_005)
ob_display = bpy.data.objects.new('Display', me_cube_004)
ob_cylinder_001 = bpy.data.objects.new('Cylinder.001', me_cylinder_002)
ob_cylinder = bpy.data.objects.new('Cylinder', me_cylinder_001)
ob_cube_002 = bpy.data.objects.new('Cube.002', me_cube_002)
ob_gun = bpy.data.objects.new('Gun', me_cube_001)
ob_brain = bpy.data.objects.new('Brain', me_icosphere)
ob_frame = bpy.data.objects.new('Frame', me_cube)
ob_lamp = bpy.data.objects.new('Lamp', light_lamp)
ob_camera = bpy.data.objects.new('Camera', cam_camera)

# ---- transforms, parenting, visibility, modifiers, constraints
ob_armor.location = (0.0, 0.0, 0.0)
ob_armor.lineart.crease_threshold = 0.0
ob_display.location = (0.0, 0.0, 0.0)
ob_display.lineart.crease_threshold = 0.0
ob_cylinder_001.location = (-0.1, -0.4804, -0.1598)
ob_cylinder_001.lineart.crease_threshold = 0.0
ob_cylinder.location = (0.1613, -0.4804, -0.1598)
ob_cylinder.lineart.crease_threshold = 0.0
ob_cube_002.location = (0.00257, -0.4814, -0.1639)
ob_cube_002.lineart.crease_threshold = 0.0
_m = ob_cube_002.modifiers.new('Mirror', 'MIRROR')
ob_gun.location = (-5.308e-19, -0.4832, -0.1596)
ob_gun.lineart.crease_threshold = 0.0
ob_brain.location = (0.0, 0.0, -0.002427)
ob_brain.lineart.crease_threshold = 0.0
ob_frame.location = (0.0, 0.0, 0.0)
ob_frame.lock_rotations_4d = False
ob_frame.empty_display_type = 'ARROWS'
ob_frame.lineart.crease_threshold = 0.0
ob_lamp.location = (4.076, 1.005, 5.904)
ob_lamp.rotation_euler = (0.6503, 0.05522, 1.866)
ob_lamp.lock_rotations_4d = False
ob_lamp.empty_display_type = 'ARROWS'
ob_lamp.color = (0.0, 0.0, 0.0, 0.0)
ob_lamp.lineart.crease_threshold = 0.0
ob_camera.location = (7.481, -6.508, 5.344)
ob_camera.rotation_euler = (1.109, 0.0, 0.8149)
ob_camera.lock_rotations_4d = False
ob_camera.empty_display_type = 'ARROWS'
ob_camera.color = (0.0, 0.0, 0.0, 0.0)
ob_camera.display_type = 'WIRE'
ob_camera.lineart.crease_threshold = 0.0

# ---- collection membership
col_collection_1.objects.link(ob_armor)
col_collection_1.objects.link(ob_display)
col_collection_1.objects.link(ob_cylinder_001)
col_collection_1.objects.link(ob_cylinder)
col_collection_1.objects.link(ob_cube_002)
col_collection_1.objects.link(ob_gun)
col_collection_1.objects.link(ob_brain)
col_collection_1.objects.link(ob_frame)
col_collection_1.objects.link(ob_lamp)
col_collection_1.objects.link(ob_camera)

# ---- scene / render settings (as saved in the file)
scene.camera = ob_camera
scene.frame_start = 1; scene.frame_end = 250; scene.frame_set(1)
scene.render.engine = 'BLENDER_EEVEE_NEXT'
scene.render.resolution_percentage = 50
scene.render.dither_intensity = 0.0
scene.cycles.use_denoising = False
scene.cycles.samples = 128
scene.cycles.sampling_pattern = 'TABULATED_SOBOL'
scene.cycles.use_adaptive_sampling = False
scene.cycles.use_light_tree = False
scene.cycles.blur_glossy = 0.0
scene.cycles.sample_clamp_indirect = 0.0
scene.view_settings.view_transform = 'Standard'
bpy.context.view_layer.update()
